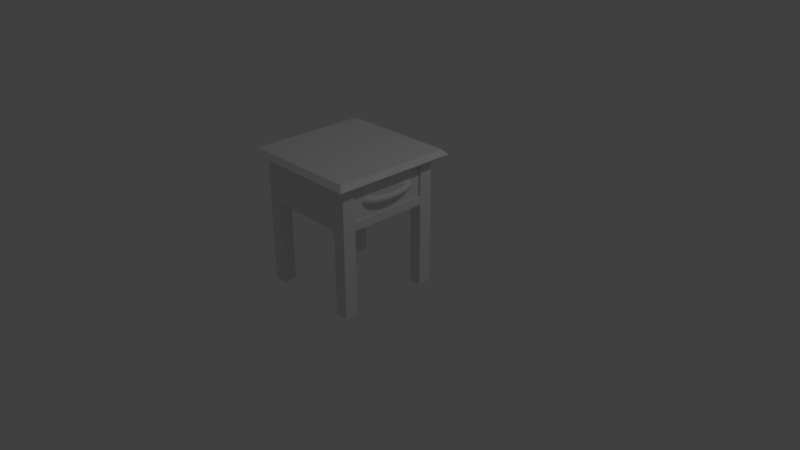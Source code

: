 # Source: LRTable.blend  (saved by Blender 2.79.0; exported with 4.5.12 LTS)
import bpy
from mathutils import Matrix  # noqa: F401  (used for matrix-valued properties, if any)

bpy.ops.wm.read_factory_settings(use_empty=True)
scene = bpy.context.scene
scene.name = 'Scene'

# ---- collections
col_collection_1 = bpy.data.collections.new('Collection 1'); scene.collection.children.link(col_collection_1)

# ---- materials (node trees are filled in below, after node groups)
mat_metal = bpy.data.materials.new('Metal')
mat_metal.alpha_threshold = 0.0
mat_metal.use_transparent_shadow = False
mat_metal.roughness = 0.5
mat_wood = bpy.data.materials.new('Wood')
mat_wood.alpha_threshold = 0.0
mat_wood.use_transparent_shadow = False
mat_wood.roughness = 0.5

# ---- material node trees

# ---- world
world_world = bpy.data.worlds.new('World'); scene.world = world_world
world_world.color = (0.05088, 0.05088, 0.05088)
world_world.use_sun_shadow = False
world_world.sun_shadow_jitter_overblur = 0.0
world_world.cycles.sampling_method = 'MANUAL'

# ---- cameras
cam_camera = bpy.data.cameras.new('Camera')
cam_camera.clip_end = 100.0
cam_camera.lens = 35.0
cam_camera.sensor_width = 32.0
cam_camera.sensor_height = 18.0
cam_camera.ortho_scale = 7.314
cam_camera.dof.focus_distance = 0.0
cam_camera.dof.aperture_fstop = 128.0

# ---- lights
light_lamp = bpy.data.lights.new('Lamp', 'POINT')
light_lamp.transmission_factor = 0.0
light_lamp.cutoff_distance = 30.0
light_lamp.energy = 100.0
light_lamp.shadow_buffer_clip_start = 1.001
light_lamp.shadow_soft_size = 0.1
light_lamp.shadow_maximum_resolution = 0.006
light_lamp.use_absolute_resolution = True

# ---- meshes
me_cube_003 = bpy.data.meshes.new('Cube.003')
me_cube_003.from_pydata([(-1.0, -1.0, -1.0), (-1.0, -1.0, 1.0), (-1.0, 1.0, -1.0), (-1.0, 1.0, 1.0), (1.0, -1.0, -1.0), (1.0, -1.0, 1.0), (1.0, 1.0, -1.0), (1.0, 1.0, 1.0), (-1.0, 0.0, 1.0), (0.0, 1.0, 1.0), (1.0, 0.0, 1.0), (0.0, -1.0, 1.0), (-1.0, 0.5, 1.0), (0.5, 1.0, 1.0), (1.0, -0.5, 1.0), (-0.5, -1.0, 1.0), (-1.0, -0.5, 1.0), (-0.5, 1.0, 1.0), (1.0, 0.5, 1.0), (0.5, -1.0, 1.0), (-1.0, 0.75, 1.0), (0.75, 1.0, 1.0), (1.0, -0.75, 1.0), (-0.75, -1.0, 1.0), (-1.0, -0.25, 1.0), (-0.25, 1.0, 1.0), (1.0, 0.25, 1.0), (0.25, -1.0, 1.0), (0.0, -0.75, 1.0), (0.75, 0.0, 1.0), (-1.0, 0.25, 1.0), (0.25, 1.0, 1.0), (1.0, -0.25, 1.0), (-0.25, -1.0, 1.0), (-1.0, -0.75, 1.0), (-0.75, 1.0, 1.0), (1.0, 0.75, 1.0), (0.75, -1.0, 1.0), (0.0, 0.75, 1.0), (-0.75, 0.0, 1.0), (-0.5, 0.75, 1.0), (-0.75, 0.5, 1.0), (0.5, 0.75, 1.0), (0.75, 0.5, 1.0), (0.5, -0.75, 1.0), (0.75, -0.5, 1.0), (-0.5, -0.75, 1.0), (-0.75, -0.5, 1.0), (-0.75, -0.25, 1.0), (-0.25, -0.75, 1.0), (0.75, -0.25, 1.0), (0.75, -0.75, 1.0), (0.25, 0.75, 1.0), (0.75, 0.75, 1.0), (0.75, 0.25, 1.0), (-0.75, 0.75, 1.0), (-0.25, 0.75, 1.0), (-0.75, 0.25, 1.0), (0.25, -0.75, 1.0), (-0.75, -0.75, 1.0), (0.0, 0.25, -0.6943), (0.0, 0.0, -0.6943), (-0.25, 0.0, -0.6943), (0.0, -0.25, -0.6943), (0.0, -0.5, -0.6943), (0.0, 0.75, -0.6943), (0.0, 0.5, -0.6943), (0.25, 0.0, -0.6943), (0.5, 0.0, -0.6943), (-0.75, 0.0, -0.6943), (-0.5, 0.0, -0.6943), (-0.5, 0.25, -0.6943), (-0.5, 0.75, -0.6943), (-0.5, 0.5, -0.6943), (-0.25, 0.5, -0.6943), (-0.75, 0.5, -0.6943), (0.5, 0.25, -0.6943), (0.5, 0.75, -0.6943), (0.5, 0.5, -0.6943), (0.25, 0.5, -0.6943), (0.5, -0.25, -0.6943), (0.5, -0.5, -0.6943), (0.25, -0.5, -0.6943), (-0.5, -0.25, -0.6943), (-0.5, -0.5, -0.6943), (-0.25, -0.5, -0.6943), (-0.75, -0.5, -0.6943), (0.0, -0.75, -0.6943), (0.75, 0.0, -0.6943), (0.75, 0.5, -0.6943), (0.5, -0.75, -0.6943), (0.75, -0.5, -0.6943), (-0.5, -0.75, -0.6943), (-0.75, -0.25, -0.6943), (-0.25, -0.25, -0.6943), (-0.25, -0.75, -0.6943), (0.25, -0.25, -0.6943), (0.75, -0.25, -0.6943), (0.75, -0.75, -0.6943), (0.25, 0.75, -0.6943), (0.75, 0.75, -0.6943), (0.75, 0.25, -0.6943), (-0.75, 0.75, -0.6943), (-0.25, 0.75, -0.6943), (-0.25, 0.25, -0.6943), (-0.75, 0.25, -0.6943), (0.25, 0.25, -0.6943), (0.25, -0.75, -0.6943), (-0.75, -0.75, -0.6943), (1.182, 0.01395, 0.007268), (1.175, 0.01395, 0.1286), (1.158, 0.01395, 0.2174), (1.135, 0.01395, 0.2499), (1.111, 0.01395, 0.2174), (1.094, 0.01395, 0.1286), (1.088, 0.01395, 0.007268), (1.094, 0.01395, -0.114), (1.111, 0.01395, -0.2028), (1.135, 0.01395, -0.2353), (1.158, 0.01395, -0.2028), (1.175, 0.01395, -0.114), (1.18, 0.1143, 0.007268), (1.173, 0.1116, 0.1286), (1.156, 0.1042, 0.2174), (1.133, 0.09419, 0.2499), (1.11, 0.08416, 0.2174), (1.093, 0.07682, 0.1286), (1.087, 0.07413, 0.007268), (1.093, 0.07682, -0.114), (1.11, 0.08416, -0.2028), (1.133, 0.09419, -0.2353), (1.156, 0.1042, -0.2028), (1.173, 0.1116, -0.114), (1.174, 0.2128, 0.007268), (1.168, 0.2075, 0.1286), (1.151, 0.193, 0.2174), (1.128, 0.1731, 0.2499), (1.106, 0.1532, 0.2174), (1.089, 0.1386, 0.1286), (1.083, 0.1333, 0.007268), (1.089, 0.1386, -0.114), (1.106, 0.1532, -0.2028), (1.128, 0.1731, -0.2353), (1.151, 0.193, -0.2028), (1.168, 0.2075, -0.114), (1.164, 0.308, 0.007268), (1.158, 0.3001, 0.1286), (1.142, 0.2786, 0.2174), (1.121, 0.2492, 0.2499), (1.099, 0.2198, 0.2174), (1.083, 0.1983, 0.1286), (1.077, 0.1904, 0.007268), (1.083, 0.1983, -0.114), (1.099, 0.2198, -0.2028), (1.121, 0.2492, -0.2353), (1.142, 0.2786, -0.2028), (1.158, 0.3001, -0.114), (1.15, 0.3982, 0.007268), (1.145, 0.3879, 0.1286), (1.13, 0.3598, 0.2174), (1.11, 0.3213, 0.2499), (1.089, 0.2829, 0.2174), (1.074, 0.2548, 0.1286), (1.069, 0.2445, 0.007268), (1.074, 0.2548, -0.114), (1.089, 0.2829, -0.2028), (1.11, 0.3213, -0.2353), (1.13, 0.3598, -0.2028), (1.145, 0.3879, -0.114), (1.133, 0.4818, 0.007268), (1.128, 0.4692, 0.1286), (1.115, 0.435, 0.2174), (1.096, 0.3882, 0.2499), (1.077, 0.3414, 0.2174), (1.064, 0.3072, 0.1286), (1.059, 0.2946, 0.007268), (1.064, 0.3072, -0.114), (1.077, 0.3414, -0.2028), (1.096, 0.3882, -0.2353), (1.115, 0.435, -0.2028), (1.128, 0.4692, -0.114), (1.113, 0.5573, 0.007268), (1.109, 0.5428, 0.1286), (1.096, 0.503, 0.2174), (1.08, 0.4487, 0.2499), (1.063, 0.3943, 0.2174), (1.051, 0.3545, 0.1286), (1.047, 0.34, 0.007268), (1.051, 0.3545, -0.114), (1.063, 0.3943, -0.2028), (1.08, 0.4487, -0.2353), (1.096, 0.503, -0.2028), (1.109, 0.5428, -0.114), (1.09, 0.6236, 0.007268), (1.086, 0.6073, 0.1286), (1.076, 0.5626, 0.2174), (1.061, 0.5017, 0.2499), (1.047, 0.4407, 0.2174), (1.037, 0.3961, 0.1286), (1.033, 0.3797, 0.007268), (1.037, 0.3961, -0.114), (1.047, 0.4407, -0.2028), (1.061, 0.5017, -0.2353), (1.076, 0.5626, -0.2028), (1.086, 0.6073, -0.114), (1.064, 0.6795, 0.007268), (1.061, 0.6616, 0.1286), (1.053, 0.6129, 0.2174), (1.041, 0.5464, 0.2499), (1.029, 0.4798, 0.2174), (1.021, 0.4311, 0.1286), (1.017, 0.4133, 0.007268), (1.021, 0.4311, -0.114), (1.029, 0.4798, -0.2028), (1.041, 0.5464, -0.2353), (1.053, 0.6129, -0.2028), (1.061, 0.6616, -0.114), (1.037, 0.7239, 0.007268), (1.034, 0.7049, 0.1286), (1.028, 0.6529, 0.2174), (1.019, 0.5819, 0.2499), (1.01, 0.5109, 0.2174), (1.003, 0.4589, 0.1286), (1.001, 0.4399, 0.007268), (1.003, 0.4589, -0.114), (1.01, 0.5109, -0.2028), (1.019, 0.5819, -0.2353), (1.028, 0.6529, -0.2028), (1.034, 0.7049, -0.114), (1.008, 0.7562, 0.007268), (1.006, 0.7363, 0.1286), (1.002, 0.682, 0.2174), (0.9956, 0.6078, 0.2499), (0.9896, 0.5335, 0.2174), (0.9851, 0.4792, 0.1286), (0.9835, 0.4593, 0.007268), (0.9851, 0.4792, -0.114), (0.9896, 0.5335, -0.2028), (0.9956, 0.6078, -0.2353), (1.002, 0.682, -0.2028), (1.006, 0.7363, -0.114), (0.9777, 0.7758, 0.007268), (0.9769, 0.7554, 0.1286), (0.9746, 0.6996, 0.2174), (0.9716, 0.6235, 0.2499), (0.9685, 0.5473, 0.2174), (0.9663, 0.4915, 0.1286), (0.9654, 0.4711, 0.007268), (0.9663, 0.4915, -0.114), (0.9685, 0.5473, -0.2028), (0.9716, 0.6235, -0.2353), (0.9746, 0.6996, -0.2028), (0.9769, 0.7554, -0.114), (0.9471, 0.7824, 0.007268), (0.9471, 0.7618, 0.1286), (0.9471, 0.7056, 0.2174), (0.9471, 0.6287, 0.2499), (0.9471, 0.5519, 0.2174), (0.9471, 0.4956, 0.1286), (0.9471, 0.475, 0.007268), (0.9471, 0.4956, -0.114), (0.9471, 0.5519, -0.2028), (0.9471, 0.6287, -0.2353), (0.9471, 0.7056, -0.2028), (0.9471, 0.7618, -0.114), (0.9471, -0.7545, 0.007268), (0.9471, -0.7339, 0.1286), (0.9471, -0.6777, 0.2174), (0.9471, -0.6008, 0.2499), (0.9471, -0.524, 0.2174), (0.9471, -0.4677, 0.1286), (0.9471, -0.4471, 0.007268), (0.9471, -0.4677, -0.114), (0.9471, -0.524, -0.2028), (0.9471, -0.6008, -0.2353), (0.9471, -0.6777, -0.2028), (0.9471, -0.7339, -0.114), (0.9777, -0.7479, 0.007268), (0.9769, -0.7275, 0.1286), (0.9746, -0.6717, 0.2174), (0.9716, -0.5955, 0.2499), (0.9685, -0.5194, 0.2174), (0.9663, -0.4636, 0.1286), (0.9654, -0.4432, 0.007268), (0.9663, -0.4636, -0.114), (0.9685, -0.5194, -0.2028), (0.9716, -0.5955, -0.2353), (0.9746, -0.6717, -0.2028), (0.9769, -0.7275, -0.114), (1.008, -0.7283, 0.007268), (1.006, -0.7084, 0.1286), (1.002, -0.6541, 0.2174), (0.9956, -0.5799, 0.2499), (0.9896, -0.5056, 0.2174), (0.9851, -0.4513, 0.1286), (0.9835, -0.4314, 0.007268), (0.9851, -0.4513, -0.114), (0.9896, -0.5056, -0.2028), (0.9956, -0.5799, -0.2353), (1.002, -0.6541, -0.2028), (1.006, -0.7084, -0.114), (1.037, -0.696, 0.007268), (1.034, -0.677, 0.1286), (1.028, -0.625, 0.2174), (1.019, -0.554, 0.2499), (1.01, -0.483, 0.2174), (1.003, -0.431, 0.1286), (1.001, -0.412, 0.007268), (1.003, -0.431, -0.114), (1.01, -0.483, -0.2028), (1.019, -0.554, -0.2353), (1.028, -0.625, -0.2028), (1.034, -0.677, -0.114), (1.064, -0.6515, 0.007268), (1.061, -0.6337, 0.1286), (1.053, -0.585, 0.2174), (1.041, -0.5184, 0.2499), (1.029, -0.4519, 0.2174), (1.021, -0.4032, 0.1286), (1.017, -0.3853, 0.007268), (1.021, -0.4032, -0.114), (1.029, -0.4519, -0.2028), (1.041, -0.5184, -0.2353), (1.053, -0.585, -0.2028), (1.061, -0.6337, -0.114), (1.09, -0.5957, 0.007268), (1.086, -0.5794, 0.1286), (1.076, -0.5347, 0.2174), (1.061, -0.4738, 0.2499), (1.047, -0.4128, 0.2174), (1.037, -0.3682, 0.1286), (1.033, -0.3518, 0.007268), (1.037, -0.3682, -0.114), (1.047, -0.4128, -0.2028), (1.061, -0.4738, -0.2353), (1.076, -0.5347, -0.2028), (1.086, -0.5794, -0.114), (1.113, -0.5294, 0.007268), (1.109, -0.5149, 0.1286), (1.096, -0.4751, 0.2174), (1.08, -0.4207, 0.2499), (1.063, -0.3664, 0.2174), (1.051, -0.3266, 0.1286), (1.047, -0.3121, 0.007268), (1.051, -0.3266, -0.114), (1.063, -0.3664, -0.2028), (1.08, -0.4207, -0.2353), (1.096, -0.4751, -0.2028), (1.109, -0.5149, -0.114), (1.133, -0.4539, 0.007268), (1.128, -0.4413, 0.1286), (1.115, -0.4071, 0.2174), (1.096, -0.3603, 0.2499), (1.077, -0.3135, 0.2174), (1.064, -0.2793, 0.1286), (1.059, -0.2667, 0.007268), (1.064, -0.2793, -0.114), (1.077, -0.3135, -0.2028), (1.096, -0.3603, -0.2353), (1.115, -0.4071, -0.2028), (1.128, -0.4413, -0.114), (1.15, -0.3703, 0.007268), (1.145, -0.36, 0.1286), (1.13, -0.3319, 0.2174), (1.11, -0.2934, 0.2499), (1.089, -0.255, 0.2174), (1.074, -0.2269, 0.1286), (1.069, -0.2166, 0.007268), (1.074, -0.2269, -0.114), (1.089, -0.255, -0.2028), (1.11, -0.2934, -0.2353), (1.13, -0.3319, -0.2028), (1.145, -0.36, -0.114), (1.164, -0.2801, 0.007268), (1.158, -0.2722, 0.1286), (1.142, -0.2507, 0.2174), (1.121, -0.2213, 0.2499), (1.099, -0.1919, 0.2174), (1.083, -0.1704, 0.1286), (1.077, -0.1625, 0.007268), (1.083, -0.1704, -0.114), (1.099, -0.1919, -0.2028), (1.121, -0.2213, -0.2353), (1.142, -0.2507, -0.2028), (1.158, -0.2722, -0.114), (1.174, -0.1849, 0.007268), (1.168, -0.1796, 0.1286), (1.151, -0.165, 0.2174), (1.128, -0.1452, 0.2499), (1.106, -0.1253, 0.2174), (1.089, -0.1107, 0.1286), (1.083, -0.1054, 0.007268), (1.089, -0.1107, -0.114), (1.106, -0.1253, -0.2028), (1.128, -0.1452, -0.2353), (1.151, -0.165, -0.2028), (1.168, -0.1796, -0.114), (1.18, -0.08635, 0.007268), (1.173, -0.08366, 0.1286), (1.156, -0.07632, 0.2174), (1.133, -0.06629, 0.2499), (1.11, -0.05626, 0.2174), (1.093, -0.04892, 0.1286), (1.087, -0.04623, 0.007268), (1.093, -0.04892, -0.114), (1.11, -0.05626, -0.2028), (1.133, -0.06629, -0.2353), (1.156, -0.07632, -0.2028), (1.173, -0.08366, -0.114)], [], [(0, 1, 34, 16, 24, 8, 30, 12, 20, 3, 2), (2, 3, 35, 17, 25, 9, 31, 13, 21, 7, 6), (6, 7, 36, 18, 26, 10, 32, 14, 22, 5, 4), (4, 5, 37, 19, 27, 11, 33, 15, 23, 1, 0), (2, 6, 4, 0), (59, 34, 1, 23), (58, 28, 11, 27), (57, 30, 8, 39), (55, 20, 12, 41), (51, 44, 19, 37), (49, 46, 15, 33), (48, 24, 16, 47), (39, 8, 24, 48), (41, 57, 105, 75), (42, 52, 99, 77), (28, 49, 33, 11), (46, 49, 95, 92), (57, 39, 69, 105), (54, 43, 89, 101), (59, 46, 92, 108), (49, 28, 87, 95), (32, 50, 45, 14), (10, 29, 50, 32), (29, 54, 101, 88), (22, 51, 37, 5), (14, 45, 51, 22), (50, 29, 88, 97), (47, 59, 108, 86), (13, 31, 52, 42), (31, 9, 38, 52), (36, 53, 43, 18), (7, 21, 53, 36), (21, 13, 42, 53), (26, 54, 29, 10), (18, 43, 54, 26), (53, 42, 77, 100), (45, 50, 97, 91), (17, 35, 55, 40), (35, 3, 20, 55), (39, 48, 93, 69), (9, 25, 56, 38), (25, 17, 40, 56), (40, 55, 102, 72), (44, 51, 98, 90), (48, 47, 86, 93), (28, 58, 107, 87), (55, 41, 75, 102), (41, 12, 30, 57), (51, 45, 91, 98), (58, 44, 90, 107), (56, 40, 72, 103), (44, 58, 27, 19), (43, 53, 100, 89), (38, 56, 103, 65), (46, 59, 23, 15), (52, 38, 65, 99), (47, 16, 34, 59), (106, 60, 61, 67), (104, 71, 70, 62), (103, 72, 73, 74), (101, 76, 68, 88), (100, 77, 78, 89), (99, 65, 66, 79), (97, 80, 81, 91), (96, 63, 64, 82), (94, 83, 84, 85), (83, 93, 86, 84), (70, 69, 93, 83), (63, 94, 85, 64), (61, 62, 94, 63), (62, 70, 83, 94), (64, 85, 95, 87), (85, 84, 92, 95), (80, 96, 82, 81), (68, 67, 96, 80), (67, 61, 63, 96), (88, 68, 80, 97), (91, 81, 90, 98), (77, 99, 79, 78), (89, 78, 76, 101), (72, 102, 75, 73), (65, 103, 74, 66), (60, 104, 62, 61), (66, 74, 104, 60), (74, 73, 71, 104), (71, 105, 69, 70), (73, 75, 105, 71), (76, 106, 67, 68), (78, 79, 106, 76), (79, 66, 60, 106), (81, 82, 107, 90), (82, 64, 87, 107), (84, 86, 108, 92), (109, 121, 122, 110), (110, 122, 123, 111), (111, 123, 124, 112), (112, 124, 125, 113), (113, 125, 126, 114), (114, 126, 127, 115), (115, 127, 128, 116), (116, 128, 129, 117), (117, 129, 130, 118), (118, 130, 131, 119), (119, 131, 132, 120), (120, 132, 121, 109), (121, 133, 134, 122), (122, 134, 135, 123), (123, 135, 136, 124), (124, 136, 137, 125), (125, 137, 138, 126), (126, 138, 139, 127), (127, 139, 140, 128), (128, 140, 141, 129), (129, 141, 142, 130), (130, 142, 143, 131), (131, 143, 144, 132), (132, 144, 133, 121), (133, 145, 146, 134), (134, 146, 147, 135), (135, 147, 148, 136), (136, 148, 149, 137), (137, 149, 150, 138), (138, 150, 151, 139), (139, 151, 152, 140), (140, 152, 153, 141), (141, 153, 154, 142), (142, 154, 155, 143), (143, 155, 156, 144), (144, 156, 145, 133), (145, 157, 158, 146), (146, 158, 159, 147), (147, 159, 160, 148), (148, 160, 161, 149), (149, 161, 162, 150), (150, 162, 163, 151), (151, 163, 164, 152), (152, 164, 165, 153), (153, 165, 166, 154), (154, 166, 167, 155), (155, 167, 168, 156), (156, 168, 157, 145), (157, 169, 170, 158), (158, 170, 171, 159), (159, 171, 172, 160), (160, 172, 173, 161), (161, 173, 174, 162), (162, 174, 175, 163), (163, 175, 176, 164), (164, 176, 177, 165), (165, 177, 178, 166), (166, 178, 179, 167), (167, 179, 180, 168), (168, 180, 169, 157), (169, 181, 182, 170), (170, 182, 183, 171), (171, 183, 184, 172), (172, 184, 185, 173), (173, 185, 186, 174), (174, 186, 187, 175), (175, 187, 188, 176), (176, 188, 189, 177), (177, 189, 190, 178), (178, 190, 191, 179), (179, 191, 192, 180), (180, 192, 181, 169), (181, 193, 194, 182), (182, 194, 195, 183), (183, 195, 196, 184), (184, 196, 197, 185), (185, 197, 198, 186), (186, 198, 199, 187), (187, 199, 200, 188), (188, 200, 201, 189), (189, 201, 202, 190), (190, 202, 203, 191), (191, 203, 204, 192), (192, 204, 193, 181), (193, 205, 206, 194), (194, 206, 207, 195), (195, 207, 208, 196), (196, 208, 209, 197), (197, 209, 210, 198), (198, 210, 211, 199), (199, 211, 212, 200), (200, 212, 213, 201), (201, 213, 214, 202), (202, 214, 215, 203), (203, 215, 216, 204), (204, 216, 205, 193), (205, 217, 218, 206), (206, 218, 219, 207), (207, 219, 220, 208), (208, 220, 221, 209), (209, 221, 222, 210), (210, 222, 223, 211), (211, 223, 224, 212), (212, 224, 225, 213), (213, 225, 226, 214), (214, 226, 227, 215), (215, 227, 228, 216), (216, 228, 217, 205), (217, 229, 230, 218), (218, 230, 231, 219), (219, 231, 232, 220), (220, 232, 233, 221), (221, 233, 234, 222), (222, 234, 235, 223), (223, 235, 236, 224), (224, 236, 237, 225), (225, 237, 238, 226), (226, 238, 239, 227), (227, 239, 240, 228), (228, 240, 229, 217), (229, 241, 242, 230), (230, 242, 243, 231), (231, 243, 244, 232), (232, 244, 245, 233), (233, 245, 246, 234), (234, 246, 247, 235), (235, 247, 248, 236), (236, 248, 249, 237), (237, 249, 250, 238), (238, 250, 251, 239), (239, 251, 252, 240), (240, 252, 241, 229), (241, 253, 254, 242), (242, 254, 255, 243), (243, 255, 256, 244), (244, 256, 257, 245), (245, 257, 258, 246), (246, 258, 259, 247), (247, 259, 260, 248), (248, 260, 261, 249), (249, 261, 262, 250), (250, 262, 263, 251), (251, 263, 264, 252), (252, 264, 253, 241), (253, 264, 263, 262, 261, 260, 259, 258, 257, 256, 255, 254), (265, 277, 278, 266), (266, 278, 279, 267), (267, 279, 280, 268), (268, 280, 281, 269), (269, 281, 282, 270), (270, 282, 283, 271), (271, 283, 284, 272), (272, 284, 285, 273), (273, 285, 286, 274), (274, 286, 287, 275), (275, 287, 288, 276), (276, 288, 277, 265), (277, 289, 290, 278), (278, 290, 291, 279), (279, 291, 292, 280), (280, 292, 293, 281), (281, 293, 294, 282), (282, 294, 295, 283), (283, 295, 296, 284), (284, 296, 297, 285), (285, 297, 298, 286), (286, 298, 299, 287), (287, 299, 300, 288), (288, 300, 289, 277), (289, 301, 302, 290), (290, 302, 303, 291), (291, 303, 304, 292), (292, 304, 305, 293), (293, 305, 306, 294), (294, 306, 307, 295), (295, 307, 308, 296), (296, 308, 309, 297), (297, 309, 310, 298), (298, 310, 311, 299), (299, 311, 312, 300), (300, 312, 301, 289), (301, 313, 314, 302), (302, 314, 315, 303), (303, 315, 316, 304), (304, 316, 317, 305), (305, 317, 318, 306), (306, 318, 319, 307), (307, 319, 320, 308), (308, 320, 321, 309), (309, 321, 322, 310), (310, 322, 323, 311), (311, 323, 324, 312), (312, 324, 313, 301), (313, 325, 326, 314), (314, 326, 327, 315), (315, 327, 328, 316), (316, 328, 329, 317), (317, 329, 330, 318), (318, 330, 331, 319), (319, 331, 332, 320), (320, 332, 333, 321), (321, 333, 334, 322), (322, 334, 335, 323), (323, 335, 336, 324), (324, 336, 325, 313), (325, 337, 338, 326), (326, 338, 339, 327), (327, 339, 340, 328), (328, 340, 341, 329), (329, 341, 342, 330), (330, 342, 343, 331), (331, 343, 344, 332), (332, 344, 345, 333), (333, 345, 346, 334), (334, 346, 347, 335), (335, 347, 348, 336), (336, 348, 337, 325), (337, 349, 350, 338), (338, 350, 351, 339), (339, 351, 352, 340), (340, 352, 353, 341), (341, 353, 354, 342), (342, 354, 355, 343), (343, 355, 356, 344), (344, 356, 357, 345), (345, 357, 358, 346), (346, 358, 359, 347), (347, 359, 360, 348), (348, 360, 349, 337), (349, 361, 362, 350), (350, 362, 363, 351), (351, 363, 364, 352), (352, 364, 365, 353), (353, 365, 366, 354), (354, 366, 367, 355), (355, 367, 368, 356), (356, 368, 369, 357), (357, 369, 370, 358), (358, 370, 371, 359), (359, 371, 372, 360), (360, 372, 361, 349), (361, 373, 374, 362), (362, 374, 375, 363), (363, 375, 376, 364), (364, 376, 377, 365), (365, 377, 378, 366), (366, 378, 379, 367), (367, 379, 380, 368), (368, 380, 381, 369), (369, 381, 382, 370), (370, 382, 383, 371), (371, 383, 384, 372), (372, 384, 373, 361), (373, 385, 386, 374), (374, 386, 387, 375), (375, 387, 388, 376), (376, 388, 389, 377), (377, 389, 390, 378), (378, 390, 391, 379), (379, 391, 392, 380), (380, 392, 393, 381), (381, 393, 394, 382), (382, 394, 395, 383), (383, 395, 396, 384), (384, 396, 385, 373), (385, 397, 398, 386), (386, 398, 399, 387), (387, 399, 400, 388), (388, 400, 401, 389), (389, 401, 402, 390), (390, 402, 403, 391), (391, 403, 404, 392), (392, 404, 405, 393), (393, 405, 406, 394), (394, 406, 407, 395), (395, 407, 408, 396), (396, 408, 397, 385), (397, 109, 110, 398), (398, 110, 111, 399), (399, 111, 112, 400), (400, 112, 113, 401), (401, 113, 114, 402), (402, 114, 115, 403), (403, 115, 116, 404), (404, 116, 117, 405), (405, 117, 118, 406), (406, 118, 119, 407), (407, 119, 120, 408), (408, 120, 109, 397), (265, 266, 267, 268, 269, 270, 271, 272, 273, 274, 275, 276)])
me_cube_003.polygons.foreach_set('use_smooth', [0, 0, 0, 0, 0, 0, 0, 0, 0, 0, 0, 0, 0, 0, 0, 0, 0, 0, 0, 0, 0, 0, 0, 0, 0, 0, 0, 0, 0, 0, 0, 0, 0, 0, 0, 0, 0, 0, 0, 0, 0, 0, 0, 0, 0, 0, 0, 0, 0, 0, 0, 0, 0, 0, 0, 0, 0, 0, 0, 0, 0, 0, 0, 0, 0, 0, 0, 0, 0, 0, 0, 0, 0, 0, 0, 0, 0, 0, 0, 0, 0, 0, 0, 0, 0, 0, 0, 0, 0, 0, 0, 0, 0, 1, 1, 1, 1, 1, 1, 1, 1, 1, 1, 1, 1, 1, 1, 1, 1, 1, 1, 1, 1, 1, 1, 1, 1, 1, 1, 1, 1, 1, 1, 1, 1, 1, 1, 1, 1, 1, 1, 1, 1, 1, 1, 1, 1, 1, 1, 1, 1, 1, 1, 1, 1, 1, 1, 1, 1, 1, 1, 1, 1, 1, 1, 1, 1, 1, 1, 1, 1, 1, 1, 1, 1, 1, 1, 1, 1, 1, 1, 1, 1, 1, 1, 1, 1, 1, 1, 1, 1, 1, 1, 1, 1, 1, 1, 1, 1, 1, 1, 1, 1, 1, 1, 1, 1, 1, 1, 1, 1, 1, 1, 1, 1, 1, 1, 1, 1, 1, 1, 1, 1, 1, 1, 1, 1, 1, 1, 1, 1, 1, 1, 1, 1, 1, 1, 1, 1, 1, 1, 1, 1, 1, 1, 1, 1, 1, 1, 1, 1, 1, 1, 1, 1, 1, 1, 1, 1, 1, 1, 1, 1, 1, 1, 1, 1, 1, 1, 1, 1, 1, 1, 1, 1, 1, 1, 1, 1, 1, 1, 1, 1, 1, 1, 1, 1, 1, 1, 1, 1, 1, 1, 1, 1, 1, 1, 1, 1, 1, 1, 1, 1, 1, 1, 1, 1, 1, 1, 1, 1, 1, 1, 1, 1, 1, 1, 1, 1, 1, 1, 1, 1, 1, 1, 1, 1, 1, 1, 1, 1, 1, 1, 1, 1, 1, 1, 1, 1, 1, 1, 1, 1, 1, 1, 1, 1, 1, 1, 1, 1, 1, 1, 1, 1, 1, 1, 1, 1, 1, 1, 1, 1, 1, 1, 1, 1, 1, 1, 1, 1, 1, 1, 1, 1, 1, 1, 1, 1, 1, 1, 1, 1, 1, 1, 1, 1, 1, 1, 1, 1, 1, 1])
me_cube_003.polygons.foreach_set('material_index', [1, 1, 1, 1, 1, 1, 1, 1, 1, 1, 1, 1, 1, 1, 1, 1, 1, 1, 1, 1, 1, 1, 1, 1, 1, 1, 1, 1, 1, 1, 1, 1, 1, 1, 1, 1, 1, 1, 1, 1, 1, 1, 1, 1, 1, 1, 1, 1, 1, 1, 1, 1, 1, 1, 1, 1, 1, 1, 1, 1, 1, 1, 1, 1, 1, 1, 1, 1, 1, 1, 1, 1, 1, 1, 1, 1, 1, 1, 1, 1, 1, 1, 1, 1, 1, 1, 1, 1, 1, 1, 1, 1, 1, 0, 0, 0, 0, 0, 0, 0, 0, 0, 0, 0, 0, 0, 0, 0, 0, 0, 0, 0, 0, 0, 0, 0, 0, 0, 0, 0, 0, 0, 0, 0, 0, 0, 0, 0, 0, 0, 0, 0, 0, 0, 0, 0, 0, 0, 0, 0, 0, 0, 0, 0, 0, 0, 0, 0, 0, 0, 0, 0, 0, 0, 0, 0, 0, 0, 0, 0, 0, 0, 0, 0, 0, 0, 0, 0, 0, 0, 0, 0, 0, 0, 0, 0, 0, 0, 0, 0, 0, 0, 0, 0, 0, 0, 0, 0, 0, 0, 0, 0, 0, 0, 0, 0, 0, 0, 0, 0, 0, 0, 0, 0, 0, 0, 0, 0, 0, 0, 0, 0, 0, 0, 0, 0, 0, 0, 0, 0, 0, 0, 0, 0, 0, 0, 0, 0, 0, 0, 0, 0, 0, 0, 0, 0, 0, 0, 0, 0, 0, 0, 0, 0, 0, 0, 0, 0, 0, 0, 0, 0, 0, 0, 0, 0, 0, 0, 0, 0, 0, 0, 0, 0, 0, 0, 0, 0, 0, 0, 0, 0, 0, 0, 0, 0, 0, 0, 0, 0, 0, 0, 0, 0, 0, 0, 0, 0, 0, 0, 0, 0, 0, 0, 0, 0, 0, 0, 0, 0, 0, 0, 0, 0, 0, 0, 0, 0, 0, 0, 0, 0, 0, 0, 0, 0, 0, 0, 0, 0, 0, 0, 0, 0, 0, 0, 0, 0, 0, 0, 0, 0, 0, 0, 0, 0, 0, 0, 0, 0, 0, 0, 0, 0, 0, 0, 0, 0, 0, 0, 0, 0, 0, 0, 0, 0, 0, 0, 0, 0, 0, 0, 0, 0, 0, 0, 0, 0, 0, 0, 0, 0, 0, 0, 0, 0, 0, 0, 0, 0, 0, 0, 0])
_uv = me_cube_003.uv_layers.new(name='UVMap')
_uv.uv.foreach_set('vector', [9.919e-05, 0.9999, 9.913e-05, 0.01725, 0.9826, 9.913e-05, 0.9831, 0.01724, 0.9828, 0.01725, 0.9828, 0.01725, 0.9828, 0.01725, 0.9828, 0.01725, 0.9828, 0.01725, 0.9828, 0.01725, 0.9828, 0.9999, 9.919e-05, 0.9999, 9.913e-05, 0.01725, 0.9826, 9.913e-05, 0.9831, 0.01724, 0.9828, 0.01725, 0.9828, 0.01725, 0.9828, 0.01725, 0.9828, 0.01725, 0.9828, 0.01725, 0.9828, 0.01725, 0.9828, 0.9999, 0.9831, 9.913e-05, 0.9831, 0.9828, 0.0005376, 0.9999, 9.913e-05, 0.9828, 0.0003983, 0.9827, 0.0003985, 0.9828, 0.0003984, 0.9828, 0.0003984, 0.9828, 0.0003984, 0.9828, 0.0003984, 0.9828, 0.0003984, 9.913e-05, 0.9831, 9.913e-05, 0.9831, 0.9828, 0.0005376, 0.9999, 9.913e-05, 0.9828, 0.0003983, 0.9827, 0.0003985, 0.9828, 0.0003984, 0.9828, 0.0003984, 0.9828, 0.0003984, 0.9828, 0.0003984, 0.9828, 0.0003984, 9.913e-05, 0.0001, 0.0001001, 0.9999, 9.998e-05, 0.9999, 0.9999, 9.998e-05, 0.9999, 0.1251, 0.1251, 0.0001001, 0.1251, 0.0001002, 9.998e-05, 0.1251, 9.998e-05, 0.625, 0.1251, 0.5, 0.1251, 0.5, 0.0001002, 0.625, 0.0001002, 0.1251, 0.625, 9.998e-05, 0.625, 9.998e-05, 0.5, 0.1251, 0.5, 0.1251, 0.8749, 0.0001, 0.8749, 0.0001, 0.7499, 0.1251, 0.7499, 0.8749, 0.1251, 0.7499, 0.1251, 0.7499, 0.0001002, 0.8749, 0.0001001, 0.375, 0.1251, 0.2501, 0.1251, 0.2501, 0.0001001, 0.375, 0.0001002, 0.1251, 0.375, 0.0001, 0.375, 0.0001, 0.25, 0.1251, 0.2501, 0.1251, 0.5, 9.998e-05, 0.5, 0.0001, 0.375, 0.1251, 0.375, 0.7377, 0.9999, 0.5902, 0.9999, 0.5902, 9.467e-05, 0.7377, 9.443e-05, 0.7377, 0.9999, 0.5902, 0.9999, 0.5902, 9.467e-05, 0.7377, 9.439e-05, 0.5, 0.1251, 0.375, 0.1251, 0.375, 0.0001002, 0.5, 0.0001002, 0.7377, 0.9999, 0.5902, 0.9999, 0.5902, 9.471e-05, 0.7377, 9.443e-05, 0.5902, 0.9999, 0.4427, 0.9999, 0.4427, 9.488e-05, 0.5902, 9.467e-05, 0.2951, 0.9999, 0.1476, 0.9999, 0.1476, 9.428e-05, 0.2951, 9.436e-05, 0.8852, 0.9999, 0.7377, 0.9999, 0.7377, 9.443e-05, 0.8852, 9.407e-05, 0.5902, 0.9999, 0.4427, 0.9999, 0.4427, 9.492e-05, 0.5902, 9.471e-05, 0.9999, 0.375, 0.8749, 0.375, 0.8749, 0.25, 0.9999, 0.25, 0.9999, 0.5, 0.8749, 0.5, 0.8749, 0.375, 0.9999, 0.375, 0.4427, 0.9999, 0.2951, 0.9999, 0.2951, 9.436e-05, 0.4427, 9.443e-05, 0.9999, 0.1251, 0.8749, 0.1251, 0.8749, 0.0001001, 0.9999, 9.998e-05, 0.9999, 0.25, 0.8749, 0.25, 0.8749, 0.1251, 0.9999, 0.1251, 0.5902, 0.9999, 0.4427, 0.9999, 0.4427, 9.443e-05, 0.5902, 9.436e-05, 0.1476, 0.9999, 9.407e-05, 0.9999, 9.407e-05, 9.506e-05, 0.1476, 9.506e-05, 0.7499, 0.9999, 0.625, 0.9999, 0.625, 0.8749, 0.7499, 0.8749, 0.625, 0.9999, 0.5, 0.9999, 0.5, 0.8749, 0.625, 0.8749, 0.9999, 0.8749, 0.8749, 0.8749, 0.8749, 0.7499, 0.9999, 0.7499, 0.9999, 0.9999, 0.8749, 0.9999, 0.8749, 0.8749, 0.9999, 0.8749, 0.8749, 0.9999, 0.7499, 0.9999, 0.7499, 0.8749, 0.8749, 0.8749, 0.9999, 0.625, 0.8749, 0.625, 0.8749, 0.5, 0.9999, 0.5, 0.9999, 0.7499, 0.8749, 0.7499, 0.8749, 0.625, 0.9999, 0.625, 0.8852, 0.9999, 0.7377, 0.9999, 0.7377, 9.439e-05, 0.8852, 9.407e-05, 0.7377, 0.9999, 0.5902, 0.9999, 0.5902, 9.436e-05, 0.7377, 9.428e-05, 0.2501, 0.9999, 0.1251, 0.9999, 0.1251, 0.8749, 0.2501, 0.8749, 0.1251, 0.9999, 0.0001001, 0.9999, 0.0001, 0.8749, 0.1251, 0.8749, 0.4427, 0.9999, 0.2951, 0.9999, 0.2951, 9.502e-05, 0.4427, 9.488e-05, 0.5, 0.9999, 0.375, 0.9999, 0.375, 0.8749, 0.5, 0.8749, 0.375, 0.9999, 0.2501, 0.9999, 0.2501, 0.8749, 0.375, 0.8749, 0.1476, 0.9999, 9.407e-05, 0.9999, 9.407e-05, 9.506e-05, 0.1476, 9.506e-05, 0.1476, 0.9999, 9.407e-05, 0.9999, 9.407e-05, 9.513e-05, 0.1476, 9.513e-05, 0.2951, 0.9999, 0.1476, 0.9999, 0.1476, 9.506e-05, 0.2951, 9.502e-05, 0.4427, 0.9999, 0.2951, 0.9999, 0.2951, 9.506e-05, 0.4427, 9.492e-05, 0.8852, 0.9999, 0.7377, 0.9999, 0.7377, 9.443e-05, 0.8852, 9.407e-05, 0.1251, 0.7499, 0.0001, 0.7499, 9.998e-05, 0.625, 0.1251, 0.625, 0.8852, 0.9999, 0.7377, 0.9999, 0.7377, 9.428e-05, 0.8852, 9.407e-05, 0.2951, 0.9999, 0.1476, 0.9999, 0.1476, 9.513e-05, 0.2951, 9.506e-05, 0.2951, 0.9999, 0.1476, 0.9999, 0.1476, 9.506e-05, 0.2951, 9.502e-05, 0.7499, 0.1251, 0.625, 0.1251, 0.625, 0.0001002, 0.7499, 0.0001002, 0.1476, 0.9999, 9.407e-05, 0.9999, 9.506e-05, 9.407e-05, 0.1476, 9.428e-05, 0.4427, 0.9999, 0.2951, 0.9999, 0.2951, 9.502e-05, 0.4427, 9.488e-05, 0.2501, 0.1251, 0.1251, 0.1251, 0.1251, 9.998e-05, 0.2501, 0.0001001, 0.5902, 0.9999, 0.4427, 0.9999, 0.4427, 9.488e-05, 0.5902, 9.467e-05, 0.1251, 0.2501, 0.0001, 0.25, 0.0001001, 0.1251, 0.1251, 0.1251, 0.6666, 0.3334, 0.6666, 0.5, 0.5, 0.5, 0.5, 0.3334, 0.6666, 0.6666, 0.6666, 0.8333, 0.5, 0.8333, 0.5, 0.6666, 0.9999, 0.6666, 0.9999, 0.8333, 0.8333, 0.8333, 0.8333, 0.6666, 0.6666, 9.998e-05, 0.6666, 0.1667, 0.5, 0.1667, 0.5, 0.0001001, 0.9999, 0.0001001, 0.9999, 0.1667, 0.8333, 0.1667, 0.8333, 0.0001001, 0.9999, 0.3334, 0.9999, 0.5, 0.8333, 0.5, 0.8333, 0.3334, 0.3334, 9.998e-05, 0.3334, 0.1667, 0.1667, 0.1667, 0.1667, 9.998e-05, 0.3334, 0.3334, 0.3334, 0.5, 0.1667, 0.5, 0.1667, 0.3334, 0.3334, 0.6666, 0.3334, 0.8333, 0.1667, 0.8333, 0.1667, 0.6666, 0.3334, 0.8333, 0.3334, 0.9999, 0.1667, 0.9999, 0.1667, 0.8333, 0.5, 0.8333, 0.5, 0.9999, 0.3334, 0.9999, 0.3334, 0.8333, 0.3334, 0.5, 0.3334, 0.6666, 0.1667, 0.6666, 0.1667, 0.5, 0.5, 0.5, 0.5, 0.6666, 0.3334, 0.6666, 0.3334, 0.5, 0.5, 0.6666, 0.5, 0.8333, 0.3334, 0.8333, 0.3334, 0.6666, 0.1667, 0.5, 0.1667, 0.6666, 0.0001, 0.6666, 0.0001, 0.5, 0.1667, 0.6666, 0.1667, 0.8333, 0.0001001, 0.8333, 0.0001, 0.6666, 0.3334, 0.1667, 0.3334, 0.3334, 0.1667, 0.3334, 0.1667, 0.1667, 0.5, 0.1667, 0.5, 0.3334, 0.3334, 0.3334, 0.3334, 0.1667, 0.5, 0.3334, 0.5, 0.5, 0.3334, 0.5, 0.3334, 0.3334, 0.5, 0.0001001, 0.5, 0.1667, 0.3334, 0.1667, 0.3334, 9.998e-05, 0.1667, 9.998e-05, 0.1667, 0.1667, 9.998e-05, 0.1667, 9.998e-05, 9.998e-05, 0.9999, 0.1667, 0.9999, 0.3334, 0.8333, 0.3334, 0.8333, 0.1667, 0.8333, 0.0001001, 0.8333, 0.1667, 0.6666, 0.1667, 0.6666, 9.998e-05, 0.9999, 0.8333, 0.9999, 0.9999, 0.8333, 0.9999, 0.8333, 0.8333, 0.9999, 0.5, 0.9999, 0.6666, 0.8333, 0.6666, 0.8333, 0.5, 0.6666, 0.5, 0.6666, 0.6666, 0.5, 0.6666, 0.5, 0.5, 0.8333, 0.5, 0.8333, 0.6666, 0.6666, 0.6666, 0.6666, 0.5, 0.8333, 0.6666, 0.8333, 0.8333, 0.6666, 0.8333, 0.6666, 0.6666, 0.6666, 0.8333, 0.6666, 0.9999, 0.5, 0.9999, 0.5, 0.8333, 0.8333, 0.8333, 0.8333, 0.9999, 0.6666, 0.9999, 0.6666, 0.8333, 0.6666, 0.1667, 0.6666, 0.3334, 0.5, 0.3334, 0.5, 0.1667, 0.8333, 0.1667, 0.8333, 0.3334, 0.6666, 0.3334, 0.6666, 0.1667, 0.8333, 0.3334, 0.8333, 0.5, 0.6666, 0.5, 0.6666, 0.3334, 0.1667, 0.1667, 0.1667, 0.3334, 9.998e-05, 0.3334, 9.998e-05, 0.1667, 0.1667, 0.3334, 0.1667, 0.5, 0.0001, 0.5, 9.998e-05, 0.3334, 0.1667, 0.8333, 0.1667, 0.9999, 0.0001001, 0.9999, 0.0001001, 0.8333, 0.0, 0.0, 1.0, 0.0, 1.0, 1.0, 0.0, 1.0, 0.0, 0.0, 1.0, 0.0, 1.0, 1.0, 0.0, 1.0, 0.0, 0.0, 1.0, 0.0, 1.0, 1.0, 0.0, 1.0, 0.0, 0.0, 1.0, 0.0, 1.0, 1.0, 0.0, 1.0, 0.0, 0.0, 1.0, 0.0, 1.0, 1.0, 0.0, 1.0, 0.0, 0.0, 1.0, 0.0, 1.0, 1.0, 0.0, 1.0, 0.0, 0.0, 1.0, 0.0, 1.0, 1.0, 0.0, 1.0, 0.0, 0.0, 1.0, 0.0, 1.0, 1.0, 0.0, 1.0, 0.0, 0.0, 1.0, 0.0, 1.0, 1.0, 0.0, 1.0, 0.0, 0.0, 1.0, 0.0, 1.0, 1.0, 0.0, 1.0, 0.0, 0.0, 1.0, 0.0, 1.0, 1.0, 0.0, 1.0, 0.0, 0.0, 1.0, 0.0, 1.0, 1.0, 0.0, 1.0, 0.0, 0.0, 1.0, 0.0, 1.0, 1.0, 0.0, 1.0, 0.0, 0.0, 1.0, 0.0, 1.0, 1.0, 0.0, 1.0, 0.0, 0.0, 1.0, 0.0, 1.0, 1.0, 0.0, 1.0, 0.0, 0.0, 1.0, 0.0, 1.0, 1.0, 0.0, 1.0, 0.0, 0.0, 1.0, 0.0, 1.0, 1.0, 0.0, 1.0, 0.0, 0.0, 1.0, 0.0, 1.0, 1.0, 0.0, 1.0, 0.0, 0.0, 1.0, 0.0, 1.0, 1.0, 0.0, 1.0, 0.0, 0.0, 1.0, 0.0, 1.0, 1.0, 0.0, 1.0, 0.0, 0.0, 1.0, 0.0, 1.0, 1.0, 0.0, 1.0, 0.0, 0.0, 1.0, 0.0, 1.0, 1.0, 0.0, 1.0, 0.0, 0.0, 1.0, 0.0, 1.0, 1.0, 0.0, 1.0, 0.0, 0.0, 1.0, 0.0, 1.0, 1.0, 0.0, 1.0, 0.0, 0.0, 1.0, 0.0, 1.0, 1.0, 0.0, 1.0, 0.0, 0.0, 1.0, 0.0, 1.0, 1.0, 0.0, 1.0, 0.0, 0.0, 1.0, 0.0, 1.0, 1.0, 0.0, 1.0, 0.0, 0.0, 1.0, 0.0, 1.0, 1.0, 0.0, 1.0, 0.0, 0.0, 1.0, 0.0, 1.0, 1.0, 0.0, 1.0, 0.0, 0.0, 1.0, 0.0, 1.0, 1.0, 0.0, 1.0, 0.0, 0.0, 1.0, 0.0, 1.0, 1.0, 0.0, 1.0, 0.0, 0.0, 1.0, 0.0, 1.0, 1.0, 0.0, 1.0, 0.0, 0.0, 1.0, 0.0, 1.0, 1.0, 0.0, 1.0, 0.0, 0.0, 1.0, 0.0, 1.0, 1.0, 0.0, 1.0, 0.0, 0.0, 1.0, 0.0, 1.0, 1.0, 0.0, 1.0, 0.0, 0.0, 1.0, 0.0, 1.0, 1.0, 0.0, 1.0, 0.0, 0.0, 1.0, 0.0, 1.0, 1.0, 0.0, 1.0, 0.0, 0.0, 1.0, 0.0, 1.0, 1.0, 0.0, 1.0, 0.0, 0.0, 1.0, 0.0, 1.0, 1.0, 0.0, 1.0, 0.0, 0.0, 1.0, 0.0, 1.0, 1.0, 0.0, 1.0, 0.0, 0.0, 1.0, 0.0, 1.0, 1.0, 0.0, 1.0, 0.0, 0.0, 1.0, 0.0, 1.0, 1.0, 0.0, 1.0, 0.0, 0.0, 1.0, 0.0, 1.0, 1.0, 0.0, 1.0, 0.0, 0.0, 1.0, 0.0, 1.0, 1.0, 0.0, 1.0, 0.0, 0.0, 1.0, 0.0, 1.0, 1.0, 0.0, 1.0, 0.0, 0.0, 1.0, 0.0, 1.0, 1.0, 0.0, 1.0, 0.0, 0.0, 1.0, 0.0, 1.0, 1.0, 0.0, 1.0, 0.0, 0.0, 1.0, 0.0, 1.0, 1.0, 0.0, 1.0, 0.0, 0.0, 1.0, 0.0, 1.0, 1.0, 0.0, 1.0, 0.0, 0.0, 1.0, 0.0, 1.0, 1.0, 0.0, 1.0, 0.0, 0.0, 1.0, 0.0, 1.0, 1.0, 0.0, 1.0, 0.0, 0.0, 1.0, 0.0, 1.0, 1.0, 0.0, 1.0, 0.0, 0.0, 1.0, 0.0, 1.0, 1.0, 0.0, 1.0, 0.0, 0.0, 1.0, 0.0, 1.0, 1.0, 0.0, 1.0, 0.0, 0.0, 1.0, 0.0, 1.0, 1.0, 0.0, 1.0, 0.0, 0.0, 1.0, 0.0, 1.0, 1.0, 0.0, 1.0, 0.0, 0.0, 1.0, 0.0, 1.0, 1.0, 0.0, 1.0, 0.0, 0.0, 1.0, 0.0, 1.0, 1.0, 0.0, 1.0, 0.0, 0.0, 1.0, 0.0, 1.0, 1.0, 0.0, 1.0, 0.0, 0.0, 1.0, 0.0, 1.0, 1.0, 0.0, 1.0, 0.0, 0.0, 1.0, 0.0, 1.0, 1.0, 0.0, 1.0, 0.0, 0.0, 1.0, 0.0, 1.0, 1.0, 0.0, 1.0, 0.0, 0.0, 1.0, 0.0, 1.0, 1.0, 0.0, 1.0, 0.0, 0.0, 1.0, 0.0, 1.0, 1.0, 0.0, 1.0, 0.0, 0.0, 1.0, 0.0, 1.0, 1.0, 0.0, 1.0, 0.0, 0.0, 1.0, 0.0, 1.0, 1.0, 0.0, 1.0, 0.0, 0.0, 1.0, 0.0, 1.0, 1.0, 0.0, 1.0, 0.0, 0.0, 1.0, 0.0, 1.0, 1.0, 0.0, 1.0, 0.0, 0.0, 1.0, 0.0, 1.0, 1.0, 0.0, 1.0, 0.0, 0.0, 1.0, 0.0, 1.0, 1.0, 0.0, 1.0, 0.0, 0.0, 1.0, 0.0, 1.0, 1.0, 0.0, 1.0, 0.0, 0.0, 1.0, 0.0, 1.0, 1.0, 0.0, 1.0, 0.0, 0.0, 1.0, 0.0, 1.0, 1.0, 0.0, 1.0, 0.0, 0.0, 1.0, 0.0, 1.0, 1.0, 0.0, 1.0, 0.0, 0.0, 1.0, 0.0, 1.0, 1.0, 0.0, 1.0, 0.0, 0.0, 1.0, 0.0, 1.0, 1.0, 0.0, 1.0, 0.0, 0.0, 1.0, 0.0, 1.0, 1.0, 0.0, 1.0, 0.0, 0.0, 1.0, 0.0, 1.0, 1.0, 0.0, 1.0, 0.0, 0.0, 1.0, 0.0, 1.0, 1.0, 0.0, 1.0, 0.0, 0.0, 1.0, 0.0, 1.0, 1.0, 0.0, 1.0, 0.0, 0.0, 1.0, 0.0, 1.0, 1.0, 0.0, 1.0, 0.0, 0.0, 1.0, 0.0, 1.0, 1.0, 0.0, 1.0, 0.0, 0.0, 1.0, 0.0, 1.0, 1.0, 0.0, 1.0, 0.0, 0.0, 1.0, 0.0, 1.0, 1.0, 0.0, 1.0, 0.0, 0.0, 1.0, 0.0, 1.0, 1.0, 0.0, 1.0, 0.0, 0.0, 1.0, 0.0, 1.0, 1.0, 0.0, 1.0, 0.0, 0.0, 1.0, 0.0, 1.0, 1.0, 0.0, 1.0, 0.0, 0.0, 1.0, 0.0, 1.0, 1.0, 0.0, 1.0, 0.0, 0.0, 1.0, 0.0, 1.0, 1.0, 0.0, 1.0, 0.0, 0.0, 1.0, 0.0, 1.0, 1.0, 0.0, 1.0, 0.0, 0.0, 1.0, 0.0, 1.0, 1.0, 0.0, 1.0, 0.0, 0.0, 1.0, 0.0, 1.0, 1.0, 0.0, 1.0, 0.0, 0.0, 1.0, 0.0, 1.0, 1.0, 0.0, 1.0, 0.0, 0.0, 1.0, 0.0, 1.0, 1.0, 0.0, 1.0, 0.0, 0.0, 1.0, 0.0, 1.0, 1.0, 0.0, 1.0, 0.0, 0.0, 1.0, 0.0, 1.0, 1.0, 0.0, 1.0, 0.0, 0.0, 1.0, 0.0, 1.0, 1.0, 0.0, 1.0, 0.0, 0.0, 1.0, 0.0, 1.0, 1.0, 0.0, 1.0, 0.0, 0.0, 1.0, 0.0, 1.0, 1.0, 0.0, 1.0, 0.0, 0.0, 1.0, 0.0, 1.0, 1.0, 0.0, 1.0, 0.0, 0.0, 1.0, 0.0, 1.0, 1.0, 0.0, 1.0, 0.0, 0.0, 1.0, 0.0, 1.0, 1.0, 0.0, 1.0, 0.0, 0.0, 1.0, 0.0, 1.0, 1.0, 0.0, 1.0, 0.0, 0.0, 1.0, 0.0, 1.0, 1.0, 0.0, 1.0, 0.0, 0.0, 1.0, 0.0, 1.0, 1.0, 0.0, 1.0, 0.0, 0.0, 1.0, 0.0, 1.0, 1.0, 0.0, 1.0, 0.0, 0.0, 1.0, 0.0, 1.0, 1.0, 0.0, 1.0, 0.0, 0.0, 1.0, 0.0, 1.0, 1.0, 0.0, 1.0, 0.0, 0.0, 1.0, 0.0, 1.0, 1.0, 0.0, 1.0, 0.0, 0.0, 1.0, 0.0, 1.0, 1.0, 0.0, 1.0, 0.0, 0.0, 1.0, 0.0, 1.0, 1.0, 0.0, 1.0, 0.0, 0.0, 1.0, 0.0, 1.0, 1.0, 0.0, 1.0, 0.0, 0.0, 1.0, 0.0, 1.0, 1.0, 0.0, 1.0, 0.0, 0.0, 1.0, 0.0, 1.0, 1.0, 0.0, 1.0, 0.0, 0.0, 1.0, 0.0, 1.0, 1.0, 0.0, 1.0, 0.0, 0.0, 1.0, 0.0, 1.0, 1.0, 0.0, 1.0, 0.0, 0.0, 1.0, 0.0, 1.0, 1.0, 0.0, 1.0, 0.0, 0.0, 1.0, 0.0, 1.0, 1.0, 0.0, 1.0, 0.0, 0.0, 1.0, 0.0, 1.0, 1.0, 0.0, 1.0, 0.0, 0.0, 1.0, 0.0, 1.0, 1.0, 0.0, 1.0, 0.0, 0.0, 1.0, 0.0, 1.0, 1.0, 0.0, 1.0, 0.0, 0.0, 1.0, 0.0, 1.0, 1.0, 0.0, 1.0, 0.0, 0.0, 1.0, 0.0, 1.0, 1.0, 0.0, 1.0, 0.0, 0.0, 1.0, 0.0, 1.0, 1.0, 0.0, 1.0, 0.0, 0.0, 1.0, 0.0, 1.0, 1.0, 0.0, 1.0, 0.0, 0.0, 1.0, 0.0, 1.0, 1.0, 0.0, 1.0, 0.0, 0.0, 1.0, 0.0, 1.0, 1.0, 0.0, 1.0, 0.0, 0.0, 1.0, 0.0, 1.0, 1.0, 0.0, 1.0, 0.0, 0.0, 1.0, 0.0, 1.0, 1.0, 0.0, 1.0, 0.0, 0.0, 1.0, 0.0, 1.0, 1.0, 0.0, 1.0, 0.0, 0.0, 1.0, 0.0, 1.0, 1.0, 0.0, 1.0, 0.0, 0.0, 1.0, 0.0, 1.0, 1.0, 0.0, 1.0, 0.0, 0.0, 1.0, 0.0, 1.0, 1.0, 0.0, 1.0, 0.0, 0.0, 1.0, 0.0, 1.0, 1.0, 0.0, 1.0, 0.0, 0.0, 1.0, 0.0, 1.0, 1.0, 0.0, 1.0, 0.0, 0.0, 1.0, 0.0, 1.0, 1.0, 0.0, 1.0, 0.0, 0.0, 1.0, 0.0, 1.0, 1.0, 0.0, 1.0, 0.0, 0.0, 1.0, 0.0, 1.0, 1.0, 0.0, 1.0, 0.0, 0.0, 1.0, 0.0, 1.0, 1.0, 0.0, 1.0, 0.0, 0.0, 1.0, 0.0, 1.0, 1.0, 0.0, 1.0, 0.0, 0.0, 1.0, 0.0, 1.0, 1.0, 0.0, 1.0, 0.0, 0.0, 1.0, 0.0, 1.0, 1.0, 0.0, 1.0, 0.0, 0.0, 1.0, 0.0, 1.0, 1.0, 0.0, 1.0, 0.0, 0.0, 1.0, 0.0, 1.0, 1.0, 0.0, 1.0, 0.5, 1.0, 0.75, 0.933, 0.933, 0.75, 1.0, 0.5, 0.933, 0.25, 0.75, 0.06699, 0.5, 0.0, 0.25, 0.06699, 0.06699, 0.25, 0.0, 0.5, 0.06699, 0.75, 0.25, 0.933, 0.0, 0.0, 1.0, 0.0, 1.0, 1.0, 0.0, 1.0, 0.0, 0.0, 1.0, 0.0, 1.0, 1.0, 0.0, 1.0, 0.0, 0.0, 1.0, 0.0, 1.0, 1.0, 0.0, 1.0, 0.0, 0.0, 1.0, 0.0, 1.0, 1.0, 0.0, 1.0, 0.0, 0.0, 1.0, 0.0, 1.0, 1.0, 0.0, 1.0, 0.0, 0.0, 1.0, 0.0, 1.0, 1.0, 0.0, 1.0, 0.0, 0.0, 1.0, 0.0, 1.0, 1.0, 0.0, 1.0, 0.0, 0.0, 1.0, 0.0, 1.0, 1.0, 0.0, 1.0, 0.0, 0.0, 1.0, 0.0, 1.0, 1.0, 0.0, 1.0, 0.0, 0.0, 1.0, 0.0, 1.0, 1.0, 0.0, 1.0, 0.0, 0.0, 1.0, 0.0, 1.0, 1.0, 0.0, 1.0, 0.0, 0.0, 1.0, 0.0, 1.0, 1.0, 0.0, 1.0, 0.0, 0.0, 1.0, 0.0, 1.0, 1.0, 0.0, 1.0, 0.0, 0.0, 1.0, 0.0, 1.0, 1.0, 0.0, 1.0, 0.0, 0.0, 1.0, 0.0, 1.0, 1.0, 0.0, 1.0, 0.0, 0.0, 1.0, 0.0, 1.0, 1.0, 0.0, 1.0, 0.0, 0.0, 1.0, 0.0, 1.0, 1.0, 0.0, 1.0, 0.0, 0.0, 1.0, 0.0, 1.0, 1.0, 0.0, 1.0, 0.0, 0.0, 1.0, 0.0, 1.0, 1.0, 0.0, 1.0, 0.0, 0.0, 1.0, 0.0, 1.0, 1.0, 0.0, 1.0, 0.0, 0.0, 1.0, 0.0, 1.0, 1.0, 0.0, 1.0, 0.0, 0.0, 1.0, 0.0, 1.0, 1.0, 0.0, 1.0, 0.0, 0.0, 1.0, 0.0, 1.0, 1.0, 0.0, 1.0, 0.0, 0.0, 1.0, 0.0, 1.0, 1.0, 0.0, 1.0, 0.0, 0.0, 1.0, 0.0, 1.0, 1.0, 0.0, 1.0, 0.0, 0.0, 1.0, 0.0, 1.0, 1.0, 0.0, 1.0, 0.0, 0.0, 1.0, 0.0, 1.0, 1.0, 0.0, 1.0, 0.0, 0.0, 1.0, 0.0, 1.0, 1.0, 0.0, 1.0, 0.0, 0.0, 1.0, 0.0, 1.0, 1.0, 0.0, 1.0, 0.0, 0.0, 1.0, 0.0, 1.0, 1.0, 0.0, 1.0, 0.0, 0.0, 1.0, 0.0, 1.0, 1.0, 0.0, 1.0, 0.0, 0.0, 1.0, 0.0, 1.0, 1.0, 0.0, 1.0, 0.0, 0.0, 1.0, 0.0, 1.0, 1.0, 0.0, 1.0, 0.0, 0.0, 1.0, 0.0, 1.0, 1.0, 0.0, 1.0, 0.0, 0.0, 1.0, 0.0, 1.0, 1.0, 0.0, 1.0, 0.0, 0.0, 1.0, 0.0, 1.0, 1.0, 0.0, 1.0, 0.0, 0.0, 1.0, 0.0, 1.0, 1.0, 0.0, 1.0, 0.0, 0.0, 1.0, 0.0, 1.0, 1.0, 0.0, 1.0, 0.0, 0.0, 1.0, 0.0, 1.0, 1.0, 0.0, 1.0, 0.0, 0.0, 1.0, 0.0, 1.0, 1.0, 0.0, 1.0, 0.0, 0.0, 1.0, 0.0, 1.0, 1.0, 0.0, 1.0, 0.0, 0.0, 1.0, 0.0, 1.0, 1.0, 0.0, 1.0, 0.0, 0.0, 1.0, 0.0, 1.0, 1.0, 0.0, 1.0, 0.0, 0.0, 1.0, 0.0, 1.0, 1.0, 0.0, 1.0, 0.0, 0.0, 1.0, 0.0, 1.0, 1.0, 0.0, 1.0, 0.0, 0.0, 1.0, 0.0, 1.0, 1.0, 0.0, 1.0, 0.0, 0.0, 1.0, 0.0, 1.0, 1.0, 0.0, 1.0, 0.0, 0.0, 1.0, 0.0, 1.0, 1.0, 0.0, 1.0, 0.0, 0.0, 1.0, 0.0, 1.0, 1.0, 0.0, 1.0, 0.0, 0.0, 1.0, 0.0, 1.0, 1.0, 0.0, 1.0, 0.0, 0.0, 1.0, 0.0, 1.0, 1.0, 0.0, 1.0, 0.0, 0.0, 1.0, 0.0, 1.0, 1.0, 0.0, 1.0, 0.0, 0.0, 1.0, 0.0, 1.0, 1.0, 0.0, 1.0, 0.0, 0.0, 1.0, 0.0, 1.0, 1.0, 0.0, 1.0, 0.0, 0.0, 1.0, 0.0, 1.0, 1.0, 0.0, 1.0, 0.0, 0.0, 1.0, 0.0, 1.0, 1.0, 0.0, 1.0, 0.0, 0.0, 1.0, 0.0, 1.0, 1.0, 0.0, 1.0, 0.0, 0.0, 1.0, 0.0, 1.0, 1.0, 0.0, 1.0, 0.0, 0.0, 1.0, 0.0, 1.0, 1.0, 0.0, 1.0, 0.0, 0.0, 1.0, 0.0, 1.0, 1.0, 0.0, 1.0, 0.0, 0.0, 1.0, 0.0, 1.0, 1.0, 0.0, 1.0, 0.0, 0.0, 1.0, 0.0, 1.0, 1.0, 0.0, 1.0, 0.0, 0.0, 1.0, 0.0, 1.0, 1.0, 0.0, 1.0, 0.0, 0.0, 1.0, 0.0, 1.0, 1.0, 0.0, 1.0, 0.0, 0.0, 1.0, 0.0, 1.0, 1.0, 0.0, 1.0, 0.0, 0.0, 1.0, 0.0, 1.0, 1.0, 0.0, 1.0, 0.0, 0.0, 1.0, 0.0, 1.0, 1.0, 0.0, 1.0, 0.0, 0.0, 1.0, 0.0, 1.0, 1.0, 0.0, 1.0, 0.0, 0.0, 1.0, 0.0, 1.0, 1.0, 0.0, 1.0, 0.0, 0.0, 1.0, 0.0, 1.0, 1.0, 0.0, 1.0, 0.0, 0.0, 1.0, 0.0, 1.0, 1.0, 0.0, 1.0, 0.0, 0.0, 1.0, 0.0, 1.0, 1.0, 0.0, 1.0, 0.0, 0.0, 1.0, 0.0, 1.0, 1.0, 0.0, 1.0, 0.0, 0.0, 1.0, 0.0, 1.0, 1.0, 0.0, 1.0, 0.0, 0.0, 1.0, 0.0, 1.0, 1.0, 0.0, 1.0, 0.0, 0.0, 1.0, 0.0, 1.0, 1.0, 0.0, 1.0, 0.0, 0.0, 1.0, 0.0, 1.0, 1.0, 0.0, 1.0, 0.0, 0.0, 1.0, 0.0, 1.0, 1.0, 0.0, 1.0, 0.0, 0.0, 1.0, 0.0, 1.0, 1.0, 0.0, 1.0, 0.0, 0.0, 1.0, 0.0, 1.0, 1.0, 0.0, 1.0, 0.0, 0.0, 1.0, 0.0, 1.0, 1.0, 0.0, 1.0, 0.0, 0.0, 1.0, 0.0, 1.0, 1.0, 0.0, 1.0, 0.0, 0.0, 1.0, 0.0, 1.0, 1.0, 0.0, 1.0, 0.0, 0.0, 1.0, 0.0, 1.0, 1.0, 0.0, 1.0, 0.0, 0.0, 1.0, 0.0, 1.0, 1.0, 0.0, 1.0, 0.0, 0.0, 1.0, 0.0, 1.0, 1.0, 0.0, 1.0, 0.0, 0.0, 1.0, 0.0, 1.0, 1.0, 0.0, 1.0, 0.0, 0.0, 1.0, 0.0, 1.0, 1.0, 0.0, 1.0, 0.0, 0.0, 1.0, 0.0, 1.0, 1.0, 0.0, 1.0, 0.0, 0.0, 1.0, 0.0, 1.0, 1.0, 0.0, 1.0, 0.0, 0.0, 1.0, 0.0, 1.0, 1.0, 0.0, 1.0, 0.0, 0.0, 1.0, 0.0, 1.0, 1.0, 0.0, 1.0, 0.0, 0.0, 1.0, 0.0, 1.0, 1.0, 0.0, 1.0, 0.0, 0.0, 1.0, 0.0, 1.0, 1.0, 0.0, 1.0, 0.0, 0.0, 1.0, 0.0, 1.0, 1.0, 0.0, 1.0, 0.0, 0.0, 1.0, 0.0, 1.0, 1.0, 0.0, 1.0, 0.0, 0.0, 1.0, 0.0, 1.0, 1.0, 0.0, 1.0, 0.0, 0.0, 1.0, 0.0, 1.0, 1.0, 0.0, 1.0, 0.0, 0.0, 1.0, 0.0, 1.0, 1.0, 0.0, 1.0, 0.0, 0.0, 1.0, 0.0, 1.0, 1.0, 0.0, 1.0, 0.0, 0.0, 1.0, 0.0, 1.0, 1.0, 0.0, 1.0, 0.0, 0.0, 1.0, 0.0, 1.0, 1.0, 0.0, 1.0, 0.0, 0.0, 1.0, 0.0, 1.0, 1.0, 0.0, 1.0, 0.0, 0.0, 1.0, 0.0, 1.0, 1.0, 0.0, 1.0, 0.0, 0.0, 1.0, 0.0, 1.0, 1.0, 0.0, 1.0, 0.0, 0.0, 1.0, 0.0, 1.0, 1.0, 0.0, 1.0, 0.0, 0.0, 1.0, 0.0, 1.0, 1.0, 0.0, 1.0, 0.0, 0.0, 1.0, 0.0, 1.0, 1.0, 0.0, 1.0, 0.0, 0.0, 1.0, 0.0, 1.0, 1.0, 0.0, 1.0, 0.0, 0.0, 1.0, 0.0, 1.0, 1.0, 0.0, 1.0, 0.0, 0.0, 1.0, 0.0, 1.0, 1.0, 0.0, 1.0, 0.0, 0.0, 1.0, 0.0, 1.0, 1.0, 0.0, 1.0, 0.0, 0.0, 1.0, 0.0, 1.0, 1.0, 0.0, 1.0, 0.0, 0.0, 1.0, 0.0, 1.0, 1.0, 0.0, 1.0, 0.0, 0.0, 1.0, 0.0, 1.0, 1.0, 0.0, 1.0, 0.0, 0.0, 1.0, 0.0, 1.0, 1.0, 0.0, 1.0, 0.0, 0.0, 1.0, 0.0, 1.0, 1.0, 0.0, 1.0, 0.0, 0.0, 1.0, 0.0, 1.0, 1.0, 0.0, 1.0, 0.0, 0.0, 1.0, 0.0, 1.0, 1.0, 0.0, 1.0, 0.0, 0.0, 1.0, 0.0, 1.0, 1.0, 0.0, 1.0, 0.0, 0.0, 1.0, 0.0, 1.0, 1.0, 0.0, 1.0, 0.0, 0.0, 1.0, 0.0, 1.0, 1.0, 0.0, 1.0, 0.0, 0.0, 1.0, 0.0, 1.0, 1.0, 0.0, 1.0, 0.0, 0.0, 1.0, 0.0, 1.0, 1.0, 0.0, 1.0, 0.0, 0.0, 1.0, 0.0, 1.0, 1.0, 0.0, 1.0, 0.0, 0.0, 1.0, 0.0, 1.0, 1.0, 0.0, 1.0, 0.0, 0.0, 1.0, 0.0, 1.0, 1.0, 0.0, 1.0, 0.0, 0.0, 1.0, 0.0, 1.0, 1.0, 0.0, 1.0, 0.0, 0.0, 1.0, 0.0, 1.0, 1.0, 0.0, 1.0, 0.0, 0.0, 1.0, 0.0, 1.0, 1.0, 0.0, 1.0, 0.0, 0.0, 1.0, 0.0, 1.0, 1.0, 0.0, 1.0, 0.0, 0.0, 1.0, 0.0, 1.0, 1.0, 0.0, 1.0, 0.0, 0.0, 1.0, 0.0, 1.0, 1.0, 0.0, 1.0, 0.0, 0.0, 1.0, 0.0, 1.0, 1.0, 0.0, 1.0, 0.0, 0.0, 1.0, 0.0, 1.0, 1.0, 0.0, 1.0, 0.0, 0.0, 1.0, 0.0, 1.0, 1.0, 0.0, 1.0, 0.0, 0.0, 1.0, 0.0, 1.0, 1.0, 0.0, 1.0, 0.0, 0.0, 1.0, 0.0, 1.0, 1.0, 0.0, 1.0, 0.0, 0.0, 1.0, 0.0, 1.0, 1.0, 0.0, 1.0, 0.0, 0.0, 1.0, 0.0, 1.0, 1.0, 0.0, 1.0, 0.0, 0.0, 1.0, 0.0, 1.0, 1.0, 0.0, 1.0, 0.0, 0.0, 1.0, 0.0, 1.0, 1.0, 0.0, 1.0, 0.0, 0.0, 1.0, 0.0, 1.0, 1.0, 0.0, 1.0, 0.0, 0.0, 1.0, 0.0, 1.0, 1.0, 0.0, 1.0, 0.5, 1.0, 0.75, 0.933, 0.933, 0.75, 1.0, 0.5, 0.933, 0.25, 0.75, 0.06699, 0.5, 0.0, 0.25, 0.06699, 0.06699, 0.25, 0.0, 0.5, 0.06699, 0.75, 0.25, 0.933])
me_cube_003.materials.append(mat_metal)
me_cube_003.materials.append(mat_wood)
me_cube_003.use_remesh_preserve_volume = False
me_cube_003.use_remesh_preserve_attributes = False
me_cube_003.use_mirror_vertex_groups = False
me_cube_003.update()
me_cube_002 = bpy.data.meshes.new('Cube.002')
me_cube_002.from_pydata([(-1.0, -1.0, -1.0), (-1.213, -1.213, 1.0), (-1.0, 1.0, -1.0), (-1.213, 1.213, 1.0), (1.0, -1.0, -1.0), (1.213, -1.213, 1.0), (1.0, 1.0, -1.0), (1.213, 1.213, 1.0), (-1.0, 0.0, -1.0), (0.0, 1.0, -1.0), (1.0, 0.0, -1.0), (0.0, -1.0, -1.0), (0.0, 0.0, -1.0), (-1.0, -0.5, -1.0), (-0.5, 1.0, -1.0), (1.0, 0.5, -1.0), (0.5, -1.0, -1.0), (-1.0, 0.5, -1.0), (0.5, 1.0, -1.0), (1.0, -0.5, -1.0), (-0.5, -1.0, -1.0), (0.0, -0.5, -1.0), (0.0, 0.5, -1.0), (-0.5, 0.0, -1.0), (0.5, 0.0, -1.0), (0.5, 0.5, -1.0), (-0.5, 0.5, -1.0), (-0.5, -0.5, -1.0), (0.5, -0.5, -1.0), (-1.0, -0.75, -1.0), (-0.75, 1.0, -1.0), (1.0, 0.75, -1.0), (0.75, -1.0, -1.0), (-1.0, 0.25, -1.0), (0.25, 1.0, -1.0), (1.0, -0.25, -1.0), (-0.25, -1.0, -1.0), (0.0, -0.75, -1.0), (0.0, 0.25, -1.0), (-0.75, 0.0, -1.0), (0.25, 0.0, -1.0), (-1.0, -0.25, -1.0), (-0.25, 1.0, -1.0), (1.0, 0.25, -1.0), (0.25, -1.0, -1.0), (-1.0, 0.75, -1.0), (0.75, 1.0, -1.0), (1.0, -0.75, -1.0), (-0.75, -1.0, -1.0), (0.0, -0.25, -1.0), (0.0, 0.75, -1.0), (-0.25, 0.0, -1.0), (0.75, 0.0, -1.0), (0.5, 0.25, -1.0), (0.5, 0.75, -1.0), (0.25, 0.5, -1.0), (0.75, 0.5, -1.0), (-0.5, 0.25, -1.0), (-0.5, 0.75, -1.0), (-0.75, 0.5, -1.0), (-0.25, 0.5, -1.0), (-0.5, -0.75, -1.0), (-0.5, -0.25, -1.0), (-0.75, -0.5, -1.0), (-0.25, -0.5, -1.0), (0.5, -0.75, -1.0), (0.5, -0.25, -1.0), (0.25, -0.5, -1.0), (0.75, -0.5, -1.0), (0.75, -0.25, -1.0), (0.25, -0.25, -1.0), (0.25, -0.75, -1.0), (-0.25, -0.25, -1.0), (-0.75, -0.25, -1.0), (-0.75, -0.75, -1.0), (-0.25, 0.75, -1.0), (-0.75, 0.75, -1.0), (-0.75, 0.25, -1.0), (0.75, 0.75, -1.0), (0.25, 0.75, -1.0), (0.25, 0.25, -1.0), (0.75, 0.25, -1.0), (-0.25, 0.25, -1.0), (-0.25, -0.75, -1.0), (0.75, -0.75, -1.0), (-1.0, -0.75, -10.4), (-1.0, -1.0, -10.4), (-0.75, 1.0, -10.4), (-1.0, 1.0, -10.4), (1.0, 0.75, -10.4), (1.0, 1.0, -10.4), (0.75, -1.0, -10.4), (1.0, -1.0, -10.4), (-1.0, 0.25, -10.4), (-1.0, 0.0, -10.4), (0.25, 1.0, -10.4), (0.0, 1.0, -10.4), (-0.25, -1.0, -10.4), (0.0, -1.0, -10.4), (0.0, -0.75, -10.4), (-0.75, 0.0, -10.4), (-1.0, -0.25, -10.4), (-1.0, -0.5, -10.4), (-0.25, 1.0, -10.4), (-0.5, 1.0, -10.4), (0.25, -1.0, -10.4), (0.5, -1.0, -10.4), (-1.0, 0.75, -10.4), (-1.0, 0.5, -10.4), (0.75, 1.0, -10.4), (0.5, 1.0, -10.4), (-0.75, -1.0, -10.4), (-0.5, -1.0, -10.4), (-0.75, 0.5, -10.4), (-0.5, -0.75, -10.4), (-0.75, -0.5, -10.4), (0.5, -0.75, -10.4), (1.0, -0.75, -10.4), (0.0, 0.75, -10.4), (0.5, 0.75, -10.4), (-0.5, 0.75, -10.4), (0.25, -0.75, -10.4), (-0.75, -0.25, -10.4), (-0.75, -0.75, -10.4), (-0.25, 0.75, -10.4), (-0.75, 0.75, -10.4), (-0.75, 0.25, -10.4), (0.75, 0.75, -10.4), (0.25, 0.75, -10.4), (-0.25, -0.75, -10.4), (0.75, -0.75, -10.4), (-1.0, -0.75, -31.29), (-1.0, -1.0, -31.29), (-0.75, 1.0, -31.29), (-1.0, 1.0, -31.29), (1.0, 0.75, -31.29), (1.0, 1.0, -31.29), (0.75, -1.0, -31.29), (1.0, -1.0, -31.29), (-1.0, 0.75, -31.29), (0.75, 1.0, -31.29), (1.0, -0.75, -31.29), (-0.75, -1.0, -31.29), (-0.75, -0.75, -31.29), (-0.75, 0.75, -31.29), (0.75, 0.75, -31.29), (0.75, -0.75, -31.29), (-0.75, -0.25, -8.411), (-0.75, -0.5, -8.411), (1.0, -1.0, -8.411), (0.75, -1.0, -8.411), (0.5, -1.0, -8.411), (0.25, -1.0, -8.411), (0.0, -1.0, -8.411), (0.25, 0.75, -8.411), (-0.75, 1.0, -8.411), (-0.75, 0.75, -8.411), (-0.75, 0.5, -8.411), (-1.0, -0.75, -8.411), (-1.0, -0.5, -8.411), (0.0, 0.75, -8.411), (-0.5, 1.0, -8.411), (-0.25, 1.0, -8.411), (0.0, 1.0, -8.411), (1.0, 1.0, -8.411), (1.0, 0.75, -8.411), (-0.25, 0.75, -8.411), (-0.5, 0.75, -8.411), (0.5, 0.75, -8.411), (-1.0, 1.0, -8.411), (-1.0, 0.75, -8.411), (-1.0, 0.5, -8.411), (-0.75, 0.0, -8.411), (0.75, 1.0, -8.411), (0.5, 1.0, -8.411), (-1.0, 0.25, -8.411), (-0.25, -0.75, -8.411), (-0.5, -0.75, -8.411), (-1.0, 0.0, -8.411), (1.0, -0.75, -8.411), (-0.75, 0.25, -8.411), (0.25, 1.0, -8.411), (0.0, -0.75, -8.411), (-1.0, -1.0, -8.411), (-0.75, -1.0, -8.411), (-0.5, -1.0, -8.411), (-0.25, -1.0, -8.411), (-0.75, -0.75, -8.411), (0.75, -0.75, -8.411), (0.5, -0.75, -8.411), (0.25, -0.75, -8.411), (0.75, 0.75, -8.411), (-1.0, -0.25, -8.411), (-1.125, -1.125, 2.178), (-1.125, 1.125, 2.178), (1.125, -1.125, 2.178), (1.125, 1.125, 2.178)], [], [(0, 1, 3, 2, 45, 17, 33, 8, 41, 13, 29), (2, 3, 7, 6, 46, 18, 34, 9, 42, 14, 30), (6, 7, 5, 4, 47, 19, 35, 10, 43, 15, 31), (4, 5, 1, 0, 48, 20, 36, 11, 44, 16, 32), (175, 171, 108, 93), (3, 1, 193, 194), (82, 38, 12, 51), (81, 43, 10, 52), (80, 53, 24, 40), (79, 54, 25, 55), (78, 31, 15, 56), (77, 57, 23, 39), (76, 58, 26, 59), (75, 50, 22, 60), (174, 173, 109, 110), (73, 62, 27, 63), (72, 49, 21, 64), (173, 164, 90, 109), (70, 66, 28, 67), (69, 35, 19, 68), (66, 69, 68, 28), (24, 52, 69, 66), (52, 10, 35, 69), (49, 70, 67, 21), (12, 40, 70, 49), (40, 24, 66, 70), (21, 67, 71, 37), (67, 28, 65, 71), (62, 72, 64, 27), (23, 51, 72, 62), (51, 12, 49, 72), (150, 151, 106, 91), (171, 170, 107, 108), (39, 23, 62, 73), (170, 169, 88, 107), (63, 27, 61, 74), (58, 75, 60, 26), (149, 150, 91, 92), (151, 152, 105, 106), (152, 153, 98, 105), (155, 161, 104, 87), (59, 26, 57, 77), (54, 78, 56, 25), (158, 159, 102, 85), (50, 79, 55, 22), (161, 162, 103, 104), (162, 163, 96, 103), (38, 80, 40, 12), (22, 55, 80, 38), (55, 25, 53, 80), (53, 81, 52, 24), (25, 56, 81, 53), (56, 15, 43, 81), (57, 82, 51, 23), (26, 60, 82, 57), (60, 22, 38, 82), (164, 165, 89, 90), (27, 64, 83, 61), (64, 21, 37, 83), (28, 68, 84, 65), (68, 19, 47, 84), (117, 92, 138, 141), (129, 99, 98, 97), (123, 114, 112, 111), (121, 116, 106, 105), (99, 121, 105, 98), (101, 122, 115, 102), (94, 100, 122, 101), (86, 85, 131, 132), (102, 115, 123, 85), (104, 103, 124, 120), (103, 96, 118, 124), (107, 125, 113, 108), (109, 90, 136, 140), (87, 104, 120, 125), (93, 126, 100, 94), (108, 113, 126, 93), (110, 109, 127, 119), (130, 117, 141, 146), (96, 95, 128, 118), (95, 110, 119, 128), (114, 129, 97, 112), (116, 130, 91, 106), (178, 175, 93, 94), (179, 149, 92, 117), (165, 179, 117, 89), (181, 174, 110, 95), (163, 181, 95, 96), (184, 183, 86, 111), (183, 158, 85, 86), (185, 184, 111, 112), (186, 185, 112, 97), (153, 186, 97, 98), (169, 155, 87, 88), (127, 89, 117, 130), (192, 178, 94, 101), (159, 192, 101, 102), (146, 141, 138, 137), (131, 143, 142, 132), (134, 133, 144, 139), (140, 136, 135, 145), (88, 87, 133, 134), (111, 86, 132, 142), (90, 89, 135, 136), (92, 91, 137, 138), (127, 109, 140, 145), (123, 111, 142, 143), (87, 125, 144, 133), (91, 130, 146, 137), (89, 127, 145, 135), (125, 107, 139, 144), (107, 88, 134, 139), (85, 123, 143, 131), (13, 41, 192, 159), (41, 8, 178, 192), (31, 78, 191, 165), (78, 54, 168, 191), (71, 65, 189, 190), (37, 71, 190, 182), (2, 30, 155, 169), (74, 61, 177, 187), (84, 47, 179, 188), (65, 84, 188, 189), (63, 74, 187, 148), (11, 36, 186, 153), (36, 20, 185, 186), (59, 77, 180, 157), (20, 48, 184, 185), (0, 29, 158, 183), (48, 0, 183, 184), (9, 34, 181, 163), (83, 37, 182, 176), (34, 18, 174, 181), (77, 39, 172, 180), (47, 4, 149, 179), (8, 33, 175, 178), (61, 83, 176, 177), (75, 58, 167, 166), (6, 31, 165, 164), (42, 9, 163, 162), (14, 42, 162, 161), (50, 75, 166, 160), (29, 13, 159, 158), (76, 59, 157, 156), (30, 14, 161, 155), (79, 50, 160, 154), (44, 11, 153, 152), (16, 44, 152, 151), (4, 32, 150, 149), (73, 63, 148, 147), (54, 79, 154, 168), (45, 2, 169, 170), (17, 45, 170, 171), (32, 16, 151, 150), (39, 73, 147, 172), (46, 6, 164, 173), (18, 46, 173, 174), (58, 76, 156, 167), (33, 17, 171, 175), (165, 156, 187, 179), (196, 194, 193, 195), (1, 5, 195, 193), (7, 3, 194, 196), (5, 7, 196, 195), (123, 125, 127, 130)])
_uv = me_cube_002.uv_layers.new(name='UVMap')
_uv.uv.foreach_set('vector', [0.4422, 0.2524, 0.2957, 7.949e-05, 0.9999, 0.006036, 0.6596, 0.208, 0.5841, 0.2272, 0.5563, 0.2366, 0.5456, 0.2417, 0.5412, 0.2454, 0.5376, 0.2486, 0.5359, 0.2511, 0.5423, 0.2401, 0.6596, 0.208, 0.9999, 0.006036, 0.7073, 0.6321, 0.5618, 0.3749, 0.5926, 0.3231, 0.6018, 0.3017, 0.6047, 0.2929, 0.6058, 0.2892, 0.6068, 0.2877, 0.6082, 0.2873, 0.6108, 0.2875, 0.5618, 0.3749, 0.7073, 0.6321, 7.949e-05, 0.6321, 0.3395, 0.435, 0.399, 0.4189, 0.4217, 0.4127, 0.4304, 0.4104, 0.4337, 0.4095, 0.435, 0.4091, 0.4355, 0.409, 0.4358, 0.4089, 0.3395, 0.435, 7.949e-05, 0.6321, 0.2957, 7.949e-05, 0.4422, 0.2524, 0.427, 0.3162, 0.4139, 0.336, 0.4067, 0.3439, 0.4025, 0.3464, 0.3998, 0.3479, 0.3977, 0.3483, 0.3949, 0.3486, 0.0333, 0.6876, 0.02277, 0.6876, 0.02277, 0.6037, 0.0333, 0.6037, 0.05322, 0.9342, 9.664e-05, 9.683e-05, 0.3527, 0.2785, 0.3272, 0.6015, 0.0, 0.0, 0.0, 0.0, 0.0, 0.0, 0.0, 0.0, 0.0, 0.0, 0.0, 0.0, 0.0, 0.0, 0.0, 0.0, 0.0, 0.0, 0.0, 0.0, 0.0, 0.0, 0.0, 0.0, 0.0, 0.0, 0.0, 0.0, 0.0, 0.0, 0.0, 0.0, 0.0, 0.0, 0.0, 0.0, 0.0, 0.0, 0.0, 0.0, 0.0, 0.0, 0.0, 0.0, 0.0, 0.0, 0.0, 0.0, 0.0, 0.0, 0.0, 0.0, 0.0, 0.0, 0.0, 0.0, 0.0, 0.0, 0.0, 0.0, 0.0, 0.0, 0.0, 0.0, 0.02277, 0.6876, 0.01223, 0.6876, 0.01223, 0.6037, 0.02277, 0.6037, 0.0, 0.0, 0.0, 0.0, 0.0, 0.0, 0.0, 0.0, 0.0, 0.0, 0.0, 0.0, 0.0, 0.0, 0.0, 0.0, 0.01223, 0.6876, 0.001696, 0.6876, 0.001696, 0.6037, 0.01223, 0.6037, 0.0, 0.0, 0.0, 0.0, 0.0, 0.0, 0.0, 0.0, 0.0, 0.0, 0.0, 0.0, 0.0, 0.0, 0.0, 0.0, 0.0, 0.0, 0.0, 0.0, 0.0, 0.0, 0.0, 0.0, 0.0, 0.0, 0.0, 0.0, 0.0, 0.0, 0.0, 0.0, 0.0, 0.0, 0.0, 0.0, 0.0, 0.0, 0.0, 0.0, 0.0, 0.0, 0.0, 0.0, 0.0, 0.0, 0.0, 0.0, 0.0, 0.0, 0.0, 0.0, 0.0, 0.0, 0.0, 0.0, 0.0, 0.0, 0.0, 0.0, 0.0, 0.0, 0.0, 0.0, 0.0, 0.0, 0.0, 0.0, 0.0, 0.0, 0.0, 0.0, 0.0, 0.0, 0.0, 0.0, 0.0, 0.0, 0.0, 0.0, 0.0, 0.0, 0.0, 0.0, 0.0, 0.0, 0.0, 0.0, 0.0, 0.0, 0.0, 0.0, 0.0, 0.0, 0.0, 0.0, 0.0, 0.0, 0.0, 0.0, 0.0, 0.0, 0.0, 0.0, 0.07544, 0.6876, 0.06491, 0.6876, 0.06491, 0.6037, 0.07544, 0.6037, 0.02277, 0.6876, 0.01223, 0.6876, 0.01223, 0.6037, 0.02277, 0.6037, 0.0, 0.0, 0.0, 0.0, 0.0, 0.0, 0.0, 0.0, 0.01223, 0.6876, 0.001696, 0.6876, 0.001696, 0.6037, 0.01223, 0.6037, 0.0, 0.0, 0.0, 0.0, 0.0, 0.0, 0.0, 0.0, 0.0, 0.0, 0.0, 0.0, 0.0, 0.0, 0.0, 0.0, 0.08598, 0.6876, 0.07544, 0.6876, 0.07544, 0.6037, 0.08598, 0.6037, 0.06491, 0.6876, 0.05437, 0.6876, 0.05437, 0.6037, 0.06491, 0.6037, 0.05437, 0.6876, 0.04384, 0.6876, 0.04384, 0.6037, 0.05437, 0.6037, 0.07545, 0.6876, 0.06491, 0.6876, 0.06491, 0.6037, 0.07545, 0.6037, 0.0, 0.0, 0.0, 0.0, 0.0, 0.0, 0.0, 0.0, 0.0, 0.0, 0.0, 0.0, 0.0, 0.0, 0.0, 0.0, 0.07545, 0.6876, 0.06491, 0.6876, 0.06491, 0.6037, 0.07545, 0.6037, 0.0, 0.0, 0.0, 0.0, 0.0, 0.0, 0.0, 0.0, 0.06491, 0.6876, 0.05437, 0.6876, 0.05437, 0.6037, 0.06491, 0.6037, 0.05437, 0.6876, 0.04384, 0.6876, 0.04384, 0.6037, 0.05437, 0.6037, 0.0, 0.0, 0.0, 0.0, 0.0, 0.0, 0.0, 0.0, 0.0, 0.0, 0.0, 0.0, 0.0, 0.0, 0.0, 0.0, 0.0, 0.0, 0.0, 0.0, 0.0, 0.0, 0.0, 0.0, 0.0, 0.0, 0.0, 0.0, 0.0, 0.0, 0.0, 0.0, 0.0, 0.0, 0.0, 0.0, 0.0, 0.0, 0.0, 0.0, 0.0, 0.0, 0.0, 0.0, 0.0, 0.0, 0.0, 0.0, 0.0, 0.0, 0.0, 0.0, 0.0, 0.0, 0.0, 0.0, 0.0, 0.0, 0.0, 0.0, 0.0, 0.0, 0.0, 0.0, 0.0, 0.0, 0.0, 0.0, 0.0, 0.0, 0.0, 0.0, 0.08738, 0.6877, 0.07685, 0.6876, 0.07688, 0.6037, 0.08741, 0.6037, 0.0, 0.0, 0.0, 0.0, 0.0, 0.0, 0.0, 0.0, 0.0, 0.0, 0.0, 0.0, 0.0, 0.0, 0.0, 0.0, 0.0, 0.0, 0.0, 0.0, 0.0, 0.0, 0.0, 0.0, 0.0, 0.0, 0.0, 0.0, 0.0, 0.0, 0.0, 0.0, 0.01366, 0.6036, 0.00313, 0.6036, 2.956e-05, 2.956e-05, 0.01056, 3.315e-05, 0.2221, 0.6663, 0.3331, 0.6663, 0.3331, 0.7773, 0.2221, 0.7773, 0.0001535, 0.6663, 0.1111, 0.6663, 0.1111, 0.7773, 0.0001536, 0.7773, 0.4441, 0.6663, 0.555, 0.6663, 0.555, 0.7773, 0.4441, 0.7773, 0.3331, 0.6663, 0.4441, 0.6663, 0.4441, 0.7773, 0.3331, 0.7773, 0.2221, 0.8889, 0.2221, 0.9998, 0.1111, 0.9998, 0.1111, 0.8889, 0.3331, 0.8889, 0.3331, 0.9998, 0.2221, 0.9998, 0.2221, 0.8889, 0.08598, 0.6037, 0.07545, 0.6037, 0.07378, 2.976e-05, 0.08431, 2.976e-05, 0.1111, 0.8889, 0.1111, 0.9998, 0.0001535, 0.9998, 0.0001535, 0.8889, 0.1111, 0.7776, 0.2221, 0.7776, 0.2221, 0.8886, 0.1111, 0.8886, 0.2221, 0.7776, 0.3331, 0.7776, 0.3331, 0.8886, 0.2221, 0.8886, 0.666, 0.8889, 0.666, 0.9998, 0.555, 0.9998, 0.555, 0.8889, 0.01223, 0.6037, 0.001696, 0.6037, 2.932e-05, 2.938e-05, 0.01057, 2.932e-05, 0.0001535, 0.7776, 0.1111, 0.7776, 0.1111, 0.8886, 0.0001535, 0.8886, 0.4441, 0.8889, 0.4441, 0.9998, 0.3331, 0.9998, 0.3331, 0.8889, 0.555, 0.8889, 0.555, 0.9998, 0.4441, 0.9998, 0.4441, 0.8889, 0.555, 0.7776, 0.666, 0.7776, 0.666, 0.8886, 0.555, 0.8886, 0.01746, 1.0, 1.321e-05, 0.9999, 1.321e-05, 1.321e-05, 0.01746, 0.0001088, 0.3331, 0.7776, 0.4441, 0.7776, 0.4441, 0.8886, 0.3331, 0.8886, 0.4441, 0.7776, 0.555, 0.7776, 0.555, 0.8886, 0.4441, 0.8886, 0.1111, 0.6663, 0.2221, 0.6663, 0.2221, 0.7773, 0.1111, 0.7773, 0.555, 0.6663, 0.666, 0.6663, 0.666, 0.7773, 0.555, 0.7773, 0.04384, 0.6876, 0.0333, 0.6876, 0.0333, 0.6037, 0.04384, 0.6037, 0.01364, 0.6876, 0.003101, 0.6876, 0.00313, 0.6036, 0.01366, 0.6036, 0.07685, 0.6876, 0.01364, 0.6876, 0.01366, 0.6036, 0.07688, 0.6037, 0.0333, 0.6876, 0.02277, 0.6876, 0.02277, 0.6037, 0.0333, 0.6037, 0.04384, 0.6876, 0.0333, 0.6876, 0.0333, 0.6037, 0.04384, 0.6037, 0.01223, 0.6876, 0.001694, 0.6876, 0.001694, 0.6037, 0.01223, 0.6037, 0.08598, 0.6876, 0.07545, 0.6876, 0.07545, 0.6037, 0.08598, 0.6037, 0.02277, 0.6876, 0.01223, 0.6876, 0.01223, 0.6037, 0.02277, 0.6037, 0.0333, 0.6876, 0.02277, 0.6876, 0.02277, 0.6037, 0.0333, 0.6037, 0.04384, 0.6876, 0.0333, 0.6876, 0.0333, 0.6037, 0.04384, 0.6037, 0.08598, 0.6876, 0.07545, 0.6876, 0.07545, 0.6037, 0.08598, 0.6037, 0.666, 0.0001535, 0.777, 0.0001539, 0.777, 0.666, 0.666, 0.666, 0.05437, 0.6876, 0.04384, 0.6876, 0.04384, 0.6037, 0.05437, 0.6037, 0.06491, 0.6876, 0.05437, 0.6876, 0.05437, 0.6037, 0.06491, 0.6037, 0.0001332, 0.0001362, 0.3332, 0.0001332, 0.3332, 0.3332, 0.0001345, 0.3332, 0.9999, 0.3332, 0.6668, 0.3332, 0.6668, 0.0001332, 0.9999, 0.0001332, 0.3335, 0.0001362, 0.6665, 0.0001332, 0.6665, 0.3332, 0.3335, 0.3332, 0.3332, 0.6665, 0.0001332, 0.6665, 0.0001332, 0.3335, 0.3332, 0.3335, 0.08598, 0.6037, 0.07545, 0.6037, 0.07378, 2.982e-05, 0.08431, 2.976e-05, 0.01223, 0.6037, 0.001694, 0.6037, 2.932e-05, 2.932e-05, 0.01057, 2.932e-05, 0.08741, 0.6037, 0.07688, 0.6037, 0.07378, 5.519e-05, 0.08431, 5.89e-05, 0.08598, 0.6037, 0.07544, 0.6037, 0.07378, 2.988e-05, 0.08431, 2.988e-05, 0.01746, 1.0, 1.321e-05, 0.9999, 1.321e-05, 1.321e-05, 0.01746, 0.0001088, 0.01746, 1.0, 1.321e-05, 0.9999, 1.321e-05, 1.321e-05, 0.01746, 0.0001088, 0.01746, 1.0, 1.321e-05, 0.9999, 1.321e-05, 1.321e-05, 0.01746, 0.0001088, 0.01746, 1.0, 1.321e-05, 0.9999, 1.321e-05, 1.321e-05, 0.01746, 0.0001088, 0.01746, 1.0, 1.321e-05, 0.9999, 1.321e-05, 1.321e-05, 0.01746, 0.0001088, 0.01746, 1.0, 1.321e-05, 0.9999, 1.321e-05, 1.321e-05, 0.01746, 0.0001088, 0.01223, 0.6037, 0.001696, 0.6037, 2.932e-05, 2.938e-05, 0.01057, 2.932e-05, 0.01746, 1.0, 1.321e-05, 0.9999, 1.321e-05, 1.321e-05, 0.01746, 0.0001088, 0.06491, 1.0, 0.05437, 1.0, 0.05437, 0.6876, 0.06491, 0.6876, 0.05437, 1.0, 0.04384, 1.0, 0.04384, 0.6876, 0.05437, 0.6876, 0.0, 0.0, 0.0, 0.0, 0.0, 0.0, 0.0, 0.0, 0.0, 0.0, 0.0, 0.0, 0.0, 0.0, 0.0, 0.0, 0.0, 0.0, 0.0, 0.0, 0.0, 0.0, 0.0, 0.0, 0.0, 0.0, 0.0, 0.0, 0.0, 0.0, 0.0, 0.0, 0.08598, 1.0, 0.07545, 1.0, 0.07545, 0.6876, 0.08598, 0.6876, 0.0, 0.0, 0.0, 0.0, 0.0, 0.0, 0.0, 0.0, 0.0, 0.0, 0.0, 0.0, 0.0, 0.0, 0.0, 0.0, 0.0, 0.0, 0.0, 0.0, 0.0, 0.0, 0.0, 0.0, 0.0, 0.0, 0.0, 0.0, 0.0, 0.0, 0.0, 0.0, 0.04384, 1.0, 0.0333, 1.0, 0.0333, 0.6876, 0.04384, 0.6876, 0.0333, 1.0, 0.02277, 1.0, 0.02277, 0.6876, 0.0333, 0.6876, 0.0, 0.0, 0.0, 0.0, 0.0, 0.0, 0.0, 0.0, 0.02277, 1.0, 0.01223, 1.0, 0.01223, 0.6876, 0.02277, 0.6876, 0.08598, 1.0, 0.07545, 1.0, 0.07545, 0.6876, 0.08598, 0.6876, 0.01223, 1.0, 0.001694, 1.0, 0.001694, 0.6876, 0.01223, 0.6876, 0.04384, 1.0, 0.0333, 1.0, 0.0333, 0.6876, 0.04384, 0.6876, 0.0, 0.0, 0.0, 0.0, 0.0, 0.0, 0.0, 0.0, 0.0333, 1.0, 0.02277, 1.0, 0.02277, 0.6876, 0.0333, 0.6876, 0.0, 0.0, 0.0, 0.0, 0.0, 0.0, 0.0, 0.0, 0.01353, 0.9999, 0.002993, 0.9999, 0.003101, 0.6876, 0.01364, 0.6876, 0.04384, 1.0, 0.0333, 1.0, 0.0333, 0.6876, 0.04384, 0.6876, 0.0, 0.0, 0.0, 0.0, 0.0, 0.0, 0.0, 0.0, 0.0, 0.0, 0.0, 0.0, 0.0, 0.0, 0.0, 0.0, 0.08727, 1.0, 0.07674, 1.0, 0.07685, 0.6876, 0.08738, 0.6877, 0.05437, 1.0, 0.04384, 1.0, 0.04384, 0.6876, 0.05437, 0.6876, 0.06491, 1.0, 0.05437, 1.0, 0.05437, 0.6876, 0.06491, 0.6876, 0.0, 0.0, 0.0, 0.0, 0.0, 0.0, 0.0, 0.0, 0.07545, 1.0, 0.06491, 1.0, 0.06491, 0.6876, 0.07545, 0.6876, 0.0, 0.0, 0.0, 0.0, 0.0, 0.0, 0.0, 0.0, 0.07545, 1.0, 0.06491, 1.0, 0.06491, 0.6876, 0.07545, 0.6876, 0.0, 0.0, 0.0, 0.0, 0.0, 0.0, 0.0, 0.0, 0.05437, 1.0, 0.04384, 1.0, 0.04384, 0.6876, 0.05437, 0.6876, 0.06491, 1.0, 0.05437, 1.0, 0.05437, 0.6876, 0.06491, 0.6876, 0.08598, 1.0, 0.07544, 1.0, 0.07544, 0.6876, 0.08598, 0.6876, 0.0, 0.0, 0.0, 0.0, 0.0, 0.0, 0.0, 0.0, 0.0, 0.0, 0.0, 0.0, 0.0, 0.0, 0.0, 0.0, 0.01223, 1.0, 0.001696, 1.0, 0.001696, 0.6876, 0.01223, 0.6876, 0.02277, 1.0, 0.01223, 1.0, 0.01223, 0.6876, 0.02277, 0.6876, 0.07544, 1.0, 0.06491, 1.0, 0.06491, 0.6876, 0.07544, 0.6876, 0.0, 0.0, 0.0, 0.0, 0.0, 0.0, 0.0, 0.0, 0.01223, 1.0, 0.001696, 1.0, 0.001696, 0.6876, 0.01223, 0.6876, 0.02277, 1.0, 0.01223, 1.0, 0.01223, 0.6876, 0.02277, 0.6876, 0.0, 0.0, 0.0, 0.0, 0.0, 0.0, 0.0, 0.0, 0.0333, 1.0, 0.02277, 1.0, 0.02277, 0.6876, 0.0333, 0.6876, 0.0, 0.0, 0.0, 0.0, 0.0, 0.0, 0.0, 0.0, 0.6473, 0.6558, 0.3272, 0.6015, 0.3527, 0.2785, 0.6728, 0.3329, 9.664e-05, 9.683e-05, 0.9468, 9.664e-05, 0.6728, 0.3329, 0.3527, 0.2785, 0.9999, 0.9342, 0.05322, 0.9342, 0.3272, 0.6015, 0.6473, 0.6558, 0.9468, 9.664e-05, 0.9999, 0.9342, 0.6473, 0.6558, 0.6728, 0.3329, 0.0001535, 0.666, 0.0001535, 0.0001535, 0.666, 0.0001535, 0.666, 0.666])
me_cube_002.materials.append(mat_wood)
me_cube_002.use_remesh_preserve_volume = False
me_cube_002.use_remesh_preserve_attributes = False
me_cube_002.use_mirror_vertex_groups = False
me_cube_002.update()

# ---- objects
ob_cube_001 = bpy.data.objects.new('Cube.001', me_cube_003)
ob_cube = bpy.data.objects.new('Cube', me_cube_002)
ob_lamp = bpy.data.objects.new('Lamp', light_lamp)
ob_camera = bpy.data.objects.new('Camera', cam_camera)

# ---- transforms, parenting, visibility, modifiers, constraints
ob_cube_001.location = (-0.2496, -0.07766, 1.022)
ob_cube_001.scale = (0.6753, 0.535, 0.2054)
ob_cube_001.lineart.crease_threshold = 0.0
ob_cube.location = (-0.2568, -0.07052, 1.277)
ob_cube.scale = (0.7121, 0.7121, 0.0551)
ob_cube.lineart.crease_threshold = 0.0
ob_lamp.location = (4.076, 1.005, 5.904)
ob_lamp.rotation_euler = (0.6503, 0.05522, 1.866)
ob_lamp.lock_rotations_4d = False
ob_lamp.empty_display_type = 'ARROWS'
ob_lamp.color = (0.0, 0.0, 0.0, 0.0)
ob_lamp.lineart.crease_threshold = 0.0
ob_camera.location = (7.481, -6.508, 5.344)
ob_camera.rotation_euler = (1.109, 0.0, 0.8149)
ob_camera.lock_rotations_4d = False
ob_camera.empty_display_type = 'ARROWS'
ob_camera.color = (0.0, 0.0, 0.0, 0.0)
ob_camera.display_type = 'WIRE'
ob_camera.lineart.crease_threshold = 0.0

# ---- collection membership
col_collection_1.objects.link(ob_cube_001)
col_collection_1.objects.link(ob_cube)
col_collection_1.objects.link(ob_lamp)
col_collection_1.objects.link(ob_camera)

# ---- scene / render settings (as saved in the file)
scene.camera = ob_camera
scene.frame_start = 1; scene.frame_end = 250; scene.frame_set(1)
scene.render.engine = 'BLENDER_EEVEE_NEXT'
scene.render.resolution_percentage = 50
scene.render.dither_intensity = 0.0
scene.cycles.use_denoising = False
scene.cycles.samples = 128
scene.cycles.sampling_pattern = 'TABULATED_SOBOL'
scene.cycles.use_adaptive_sampling = False
scene.cycles.use_light_tree = False
scene.cycles.blur_glossy = 0.0
scene.cycles.sample_clamp_indirect = 0.0
scene.view_settings.view_transform = 'Standard'
bpy.context.view_layer.update()
